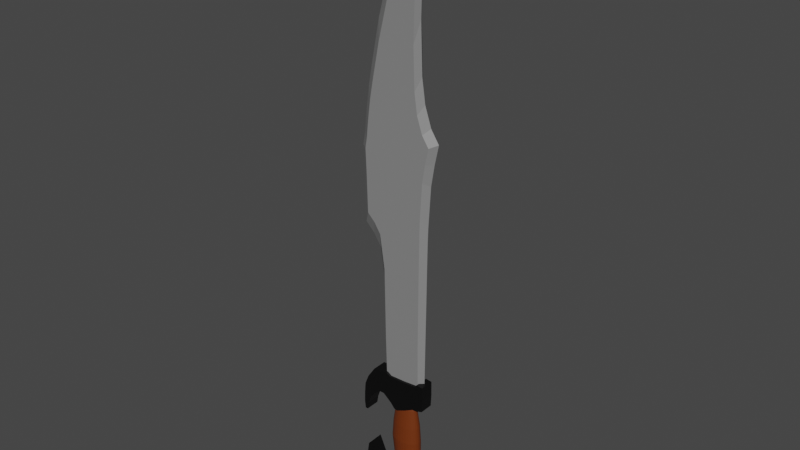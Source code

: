 # Source: sword_1.blend  (saved by Blender 3.6.13; exported with 4.5.12 LTS)
import bpy
from mathutils import Matrix  # noqa: F401  (used for matrix-valued properties, if any)

bpy.ops.wm.read_factory_settings(use_empty=True)
scene = bpy.context.scene
scene.name = 'Scene'

# ---- collections
col_collection = bpy.data.collections.new('Collection'); scene.collection.children.link(col_collection)

# ---- materials (node trees are filled in below, after node groups)
mat_metal = bpy.data.materials.new('Metal')
mat_metal.use_transparent_shadow = False
mat_black = bpy.data.materials.new('Black')
mat_black.use_transparent_shadow = False
mat_wood = bpy.data.materials.new('Wood')
mat_wood.use_transparent_shadow = False

# ---- material node trees
mat_metal.use_nodes = True; mat_metal.node_tree.nodes.clear()
_N = mat_metal.node_tree.nodes; _L = mat_metal.node_tree.links
n0 = _N.new('ShaderNodeBsdfPrincipled'); n0.name = 'Principled BSDF'; n0.location = (10, 300)
n0.distribution = 'GGX'
n0.subsurface_method = 'RANDOM_WALK_SKIN'
n0.inputs[0].default_value = (0.2337, 0.2337, 0.2337, 1.0)
n0.inputs[3].default_value = 1.45
n0.inputs[27].default_value = (0.0, 0.0, 0.0, 1.0)
n0.inputs[28].default_value = 1.0
n1 = _N.new('ShaderNodeOutputMaterial'); n1.name = 'Material Output'; n1.location = (300, 300)
_L.new(n0.outputs[0], n1.inputs[0])
n1.is_active_output = True
mat_black.use_nodes = True; mat_black.node_tree.nodes.clear()
_N = mat_black.node_tree.nodes; _L = mat_black.node_tree.links
n0 = _N.new('ShaderNodeBsdfPrincipled'); n0.name = 'Principled BSDF'; n0.location = (10, 300)
n0.distribution = 'GGX'
n0.subsurface_method = 'RANDOM_WALK_SKIN'
n0.inputs[0].default_value = (0.0, 0.0, 0.0, 1.0)
n0.inputs[3].default_value = 1.45
n0.inputs[27].default_value = (0.0, 0.0, 0.0, 1.0)
n0.inputs[28].default_value = 1.0
n1 = _N.new('ShaderNodeOutputMaterial'); n1.name = 'Material Output'; n1.location = (300, 300)
_L.new(n0.outputs[0], n1.inputs[0])
n1.is_active_output = True
mat_wood.use_nodes = True; mat_wood.node_tree.nodes.clear()
_N = mat_wood.node_tree.nodes; _L = mat_wood.node_tree.links
n0 = _N.new('ShaderNodeBsdfPrincipled'); n0.name = 'Principled BSDF'; n0.location = (10, 300)
n0.distribution = 'GGX'
n0.subsurface_method = 'RANDOM_WALK_SKIN'
n0.inputs[0].default_value = (0.1503, 0.02859, 0.002274, 1.0)
n0.inputs[3].default_value = 1.45
n0.inputs[27].default_value = (0.0, 0.0, 0.0, 1.0)
n0.inputs[28].default_value = 1.0
n1 = _N.new('ShaderNodeOutputMaterial'); n1.name = 'Material Output'; n1.location = (300, 300)
_L.new(n0.outputs[0], n1.inputs[0])
n1.is_active_output = True

# ---- world
world_world = bpy.data.worlds.new('World'); scene.world = world_world
world_world.use_nodes = True; world_world.node_tree.nodes.clear()
_N = world_world.node_tree.nodes; _L = world_world.node_tree.links
n0 = _N.new('ShaderNodeOutputWorld'); n0.name = 'World Output'; n0.location = (300, 300)
n1 = _N.new('ShaderNodeBackground'); n1.name = 'Background'; n1.location = (10, 300)
n1.inputs[0].default_value = (0.05088, 0.05088, 0.05088, 1.0)
_L.new(n1.outputs[0], n0.inputs[0])
n0.is_active_output = True
world_world.color = (0.05088, 0.05088, 0.05088)
world_world.use_sun_shadow = False
world_world.sun_shadow_jitter_overblur = 0.0

# ---- meshes
me_plane = bpy.data.meshes.new('Plane')
me_plane.from_pydata([(0.05131, -1.151, -0.01768), (0.06689, -1.843, -0.01681), (0.0564, -1.379, -0.01738), (0.0599, -1.587, -0.01712), (0.06002, -0.9102, -0.01786), (0.07738, -0.7905, -0.01783), (0.1103, -0.6934, -0.01763), (0.152, -0.631, -0.01731), (0.03129, -1.824, -0.01667), (-0.03201, -1.63, -0.01793), (-0.1031, -1.394, -0.01885), (-0.1706, -1.117, -0.01978), (-0.2122, -0.9049, -0.0204), (-0.23, -0.8051, -0.02067), (-0.2458, -0.6823, -0.02095), (-0.2555, -0.5859, -0.02115), (-0.2662, -0.5242, -0.02132), (-0.2612, -0.4041, -0.0214), (-0.2537, -0.1489, -0.02161), (-0.2086, -0.1038, -0.02124), (-0.1696, -0.04395, -0.02094), (-0.1403, 0.1625, -0.02107), (-0.1296, 0.8745, -0.02622), (-0.1357, 0.6055, -0.02461), (0.1312, -0.5339, -0.01761), (0.1141, -0.4287, -0.01788), (0.1019, -0.2195, -0.01822), (0.1, -0.1489, -0.01832), (0.09865, -0.03845, -0.01845), (0.09702, 0.1571, -0.01903), (0.0931, 0.589, -0.02346), (0.09433, 0.8679, -0.0247), (0.05192, -1.151, -0.08781), (0.06063, -0.9103, -0.08799), (0.05701, -1.379, -0.08752), (0.06751, -1.843, -0.08694), (0.06052, -1.587, -0.08726), (0.07799, -0.7906, -0.08796), (0.111, -0.6935, -0.08776), (0.1526, -0.6311, -0.08744), (0.03191, -1.824, -0.0868), (-0.0314, -1.63, -0.08806), (-0.1025, -1.394, -0.08898), (-0.17, -1.117, -0.08991), (-0.2116, -0.905, -0.09053), (-0.2294, -0.8052, -0.09081), (-0.2452, -0.6824, -0.09109), (-0.2549, -0.5859, -0.09128), (-0.2656, -0.5242, -0.09145), (-0.2606, -0.4042, -0.09153), (-0.2531, -0.1489, -0.09174), (-0.208, -0.1038, -0.09137), (-0.169, -0.04402, -0.09107), (-0.1397, 0.1624, -0.09061), (0.09764, 0.157, -0.08847), (-0.1351, 0.6054, -0.0878), (0.09372, 0.5889, -0.08662), (-0.129, 0.8745, -0.08588), (0.1318, -0.534, -0.08774), (0.1147, -0.4288, -0.08801), (0.1025, -0.2196, -0.08835), (0.1006, -0.149, -0.08845), (0.09927, -0.03852, -0.08858), (0.09494, 0.8679, -0.08425), (0.1015, -0.841, -0.05262), (0.1411, -0.7244, -0.05238), (-0.242, -0.01623, -0.05671), (-0.2961, -0.07037, -0.05716), (0.1219, 0.8893, -0.05839), (0.1204, 0.8158, -0.05515), (-0.1951, 0.05561, -0.05636), (0.1911, -0.6494, -0.05199), (-0.1471, 0.8972, -0.06029), (0.08612, -1.931, -0.04833), (0.04336, -1.908, -0.04816), (-0.1599, 0.3036, -0.05612), (-0.03592, -1.795, -0.05218), (-0.1265, -1.498, -0.05261), (-0.1567, 0.6075, -0.05634), (-0.1964, -1.233, -0.05496), (-0.2463, -0.9784, -0.05571), (0.1661, -0.5328, -0.05235), (-0.2676, -0.8586, -0.05604), (0.1456, -0.4065, -0.05268), (-0.2866, -0.7111, -0.05637), (0.08067, -0.9847, -0.05266), (0.0702, -1.274, -0.05244), (0.1309, -0.1552, -0.05309), (-0.2983, -0.5952, -0.05661), (0.07632, -1.548, -0.05208), (0.1287, -0.07044, -0.0532), (-0.3111, -0.5211, -0.05681), (0.08053, -1.797, -0.05177), (0.1271, 0.06222, -0.05337), (-0.3051, -0.3769, -0.05691), (0.1251, 0.297, -0.05366), (-0.008137, 1.259, 0.00606), (0.01063, 1.259, 0.00492), (0.003051, 1.537, -0.003946), (1.653e-08, 1.38, 0.003071), (0.01769, 1.537, -0.004896), (0.01735, 1.38, 0.001991), (0.03176, 1.537, -0.00775), (0.03404, 1.38, -0.001258), (0.04474, 1.537, -0.0124), (0.04942, 1.38, -0.006557), (0.05611, 1.537, -0.01868), (0.0629, 1.38, -0.0137), (0.06544, 1.537, -0.02633), (0.07396, 1.38, -0.02242), (0.07237, 1.537, -0.03507), (0.08218, 1.38, -0.03238), (0.07664, 1.537, -0.04457), (0.08724, 1.38, -0.0432), (0.07808, 1.537, -0.05445), (0.08895, 1.38, -0.05445), (0.07664, 1.537, -0.06433), (0.08724, 1.38, -0.0657), (0.07237, 1.537, -0.07382), (0.08218, 1.38, -0.07651), (0.06544, 1.537, -0.08256), (0.07396, 1.38, -0.08647), (0.05611, 1.537, -0.09022), (0.0629, 1.38, -0.09519), (0.04474, 1.537, -0.09649), (0.04942, 1.38, -0.1023), (0.03176, 1.537, -0.1011), (0.03404, 1.38, -0.1076), (0.01769, 1.537, -0.104), (0.01735, 1.38, -0.1109), (0.003051, 1.537, -0.1049), (1.653e-08, 1.38, -0.112), (-0.01159, 1.537, -0.104), (-0.01735, 1.38, -0.1108), (-0.02566, 1.537, -0.1011), (-0.03404, 1.38, -0.1075), (-0.03863, 1.537, -0.09639), (-0.04942, 1.38, -0.1022), (-0.05, 1.537, -0.09011), (-0.0629, 1.38, -0.09506), (-0.05933, 1.537, -0.08246), (-0.07396, 1.38, -0.08635), (-0.06627, 1.537, -0.07374), (-0.08218, 1.38, -0.07642), (-0.07054, 1.537, -0.06428), (-0.08724, 1.38, -0.06564), (-0.07198, 1.537, -0.05445), (-0.08895, 1.38, -0.05445), (-0.07054, 1.537, -0.04461), (-0.08724, 1.38, -0.04325), (-0.06627, 1.537, -0.03515), (-0.08218, 1.38, -0.03248), (-0.05933, 1.537, -0.02643), (-0.07396, 1.38, -0.02255), (-0.05, 1.537, -0.01878), (-0.0629, 1.38, -0.01384), (-0.03863, 1.537, -0.0125), (-0.04942, 1.38, -0.00668), (-0.02566, 1.537, -0.007825), (-0.03404, 1.38, -0.001351), (-0.01159, 1.537, -0.004935), (-0.01735, 1.38, 0.001941), (0.02868, 1.259, 0.001496), (0.04531, 1.259, -0.004081), (0.05989, 1.259, -0.0116), (0.07186, 1.259, -0.02077), (0.08075, 1.259, -0.03125), (0.08622, 1.259, -0.04262), (0.08807, 1.259, -0.05445), (0.08622, 1.259, -0.06628), (0.08075, 1.259, -0.07765), (0.07186, 1.259, -0.08812), (0.05989, 1.259, -0.09729), (0.04531, 1.259, -0.1048), (0.02868, 1.259, -0.1104), (0.01063, 1.259, -0.1138), (-0.008137, 1.259, -0.115), (-0.02691, 1.259, -0.1138), (-0.04495, 1.259, -0.1103), (-0.06159, 1.259, -0.1047), (-0.07617, 1.259, -0.09718), (-0.08813, 1.259, -0.08801), (-0.09702, 1.259, -0.07756), (-0.1025, 1.259, -0.06623), (-0.1043, 1.259, -0.05445), (-0.1025, 1.259, -0.04266), (-0.09702, 1.259, -0.03133), (-0.08813, 1.259, -0.02088), (-0.07617, 1.259, -0.01172), (-0.06159, 1.259, -0.004188), (-0.04495, 1.259, 0.001415), (-0.02691, 1.259, 0.004875), (-0.008137, 1.155, -0.0005152), (-0.02563, 1.155, -0.001565), (-0.04245, 1.155, -0.004644), (-0.05795, 1.155, -0.009635), (-0.07154, 1.155, -0.01634), (-0.08269, 1.155, -0.02451), (-0.09098, 1.155, -0.03383), (-0.09608, 1.155, -0.04394), (-0.0978, 1.155, -0.05445), (-0.09608, 1.155, -0.06496), (-0.09098, 1.155, -0.07506), (-0.08269, 1.155, -0.08438), (-0.07154, 1.155, -0.09255), (-0.05795, 1.155, -0.09926), (-0.04245, 1.155, -0.1042), (-0.02563, 1.155, -0.1073), (-0.008137, 1.155, -0.1084), (0.009357, 1.155, -0.1074), (0.02618, 1.155, -0.1043), (0.04168, 1.155, -0.09932), (0.05527, 1.155, -0.09262), (0.06642, 1.155, -0.08444), (0.0747, 1.155, -0.07511), (0.07981, 1.155, -0.06498), (0.08153, 1.155, -0.05445), (0.07981, 1.155, -0.04391), (0.0747, 1.155, -0.03378), (0.06642, 1.155, -0.02445), (0.05527, 1.155, -0.01627), (0.04168, 1.155, -0.00957), (0.02618, 1.155, -0.004595), (0.009357, 1.155, -0.001538), (-0.008137, 1.044, -0.01632), (-0.02257, 1.045, -0.01709), (-0.03645, 1.046, -0.01935), (-0.04923, 1.048, -0.02303), (-0.06044, 1.049, -0.02798), (-0.06964, 1.05, -0.03401), (-0.07648, 1.05, -0.04089), (-0.08069, 1.051, -0.04835), (-0.08211, 1.051, -0.05612), (-0.08069, 1.051, -0.06388), (-0.07648, 1.05, -0.07134), (-0.06964, 1.05, -0.07822), (-0.06044, 1.049, -0.08425), (-0.04923, 1.048, -0.0892), (-0.03645, 1.046, -0.09288), (-0.02257, 1.045, -0.09514), (-0.008137, 1.044, -0.09591), (0.006295, 1.042, -0.09514), (0.02017, 1.041, -0.09288), (0.03296, 1.04, -0.0892), (0.04417, 1.039, -0.08425), (0.05337, 1.038, -0.07822), (0.06021, 1.037, -0.07134), (0.06442, 1.037, -0.06388), (0.06584, 1.037, -0.05612), (0.06442, 1.037, -0.04835), (0.06021, 1.037, -0.04089), (0.05337, 1.038, -0.03401), (0.04417, 1.039, -0.02798), (0.03296, 1.04, -0.02303), (0.02017, 1.041, -0.01935), (0.006295, 1.042, -0.01709), (0.136, 0.9901, -0.01448), (0.1395, 0.9142, -0.01433), (0.138, 0.8261, -0.01389), (0.09868, 0.822, -0.01395), (0.08334, 0.8388, -0.01408), (-0.001202, 0.8467, -0.01412), (-0.09659, 0.8497, -0.01407), (-0.1224, 0.8328, -0.01392), (-0.2144, 0.8452, -0.01371), (-0.2613, 0.9154, -0.0138), (-0.2854, 0.9765, -0.0138), (-0.2908, 1.045, -0.01379), (-0.2921, 1.107, -0.01366), (-0.2863, 1.154, -0.01363), (-0.2705, 1.155, -0.01373), (-0.2618, 1.107, -0.01393), (-0.2418, 1.05, -0.01413), (-0.1991, 1.002, -0.01432), (-0.1746, 0.986, -0.01439), (-0.1447, 0.9868, -0.01449), (-0.09152, 1.03, -0.01465), (-0.06703, 1.059, -0.01466), (-0.04634, 1.064, -0.01465), (0.01085, 1.038, -0.01466), (0.06877, 1.004, -0.01464), (0.09965, 1.001, -0.01459), (-0.01342, 1.013, -0.01575), (-0.02717, 1.015, -0.01649), (-0.04039, 1.017, -0.01869), (-0.05258, 1.018, -0.02227), (-0.06326, 1.02, -0.02708), (-0.07202, 1.021, -0.03295), (-0.07854, 1.022, -0.03964), (-0.08255, 1.022, -0.0469), (-0.0839, 1.022, -0.05445), (-0.08255, 1.022, -0.062), (-0.07854, 1.022, -0.06926), (-0.07202, 1.021, -0.07595), (-0.06326, 1.02, -0.08181), (-0.05258, 1.018, -0.08662), (-0.04039, 1.017, -0.0902), (-0.02717, 1.015, -0.0924), (-0.01342, 1.013, -0.09315), (0.0003317, 1.012, -0.0924), (0.01355, 1.01, -0.0902), (0.02574, 1.008, -0.08662), (0.03642, 1.007, -0.08181), (0.04519, 1.006, -0.07595), (0.0517, 1.005, -0.06926), (0.05571, 1.005, -0.062), (0.05706, 1.004, -0.05445), (0.05571, 1.005, -0.0469), (0.0517, 1.005, -0.03964), (0.04519, 1.006, -0.03295), (0.03642, 1.007, -0.02708), (0.02574, 1.008, -0.02227), (0.01355, 1.01, -0.01869), (0.0003317, 1.012, -0.01649), (0.136, 0.9901, -0.09891), (0.1395, 0.9142, -0.09907), (0.138, 0.8261, -0.09957), (0.09868, 0.822, -0.09949), (0.08334, 0.8388, -0.09934), (-0.001202, 0.8467, -0.09929), (-0.09659, 0.8497, -0.09936), (-0.1224, 0.8328, -0.09952), (-0.2144, 0.8452, -0.09977), (-0.2613, 0.9154, -0.09966), (-0.2854, 0.9765, -0.09966), (-0.2908, 1.045, -0.09967), (-0.2921, 1.107, -0.09981), (-0.2863, 1.154, -0.09985), (-0.2705, 1.155, -0.09974), (-0.2618, 1.107, -0.09951), (-0.2418, 1.05, -0.09929), (-0.1991, 1.002, -0.09908), (-0.1746, 0.986, -0.099), (-0.1447, 0.9868, -0.09889), (-0.09152, 1.03, -0.09871), (-0.06703, 1.059, -0.09869), (-0.04634, 1.064, -0.0987), (0.01085, 1.038, -0.09869), (0.06877, 1.004, -0.09872), (0.09965, 1.001, -0.09878), (0.1414, 1.56, -0.001319), (0.145, 1.652, -0.001319), (0.09122, 1.683, -0.001319), (0.01358, 1.688, -0.001319), (-0.0342, 1.681, -0.001319), (-0.1548, 1.681, -0.001319), (-0.205, 1.656, -0.001319), (-0.2361, 1.629, -0.001319), (-0.2588, 1.578, -0.001319), (-0.2671, 1.461, -0.001319), (-0.2576, 1.399, -0.001319), (-0.2146, 1.497, -0.001319), (-0.1835, 1.54, -0.001319), (-0.1035, 1.552, -0.001319), (-0.06764, 1.528, -0.001319), (0.08525, 1.515, -0.001319), (0.09003, 1.546, -0.001319), (0.1414, 1.56, -0.1085), (0.145, 1.652, -0.1085), (0.09122, 1.683, -0.1085), (0.01358, 1.688, -0.1085), (-0.0342, 1.681, -0.1085), (-0.1548, 1.681, -0.1085), (-0.205, 1.656, -0.1085), (-0.2361, 1.629, -0.1085), (-0.2588, 1.578, -0.1085), (-0.2671, 1.461, -0.1085), (-0.2576, 1.399, -0.1085), (-0.2146, 1.497, -0.1085), (-0.1835, 1.54, -0.1085), (-0.1035, 1.552, -0.1085), (-0.06764, 1.528, -0.1085), (0.08525, 1.515, -0.1085), (0.09003, 1.546, -0.1085)], [], [(1, 3, 9, 8), (3, 2, 10, 9), (2, 0, 11, 10), (0, 86, 85, 4), (4, 5, 13, 12), (5, 6, 14, 13), (6, 7, 15, 14), (16, 15, 7, 24), (17, 16, 24, 25), (18, 17, 25, 26), (19, 18, 26, 27), (20, 19, 27, 28), (29, 21, 20, 28), (29, 30, 23, 21), (30, 31, 22, 23), (35, 40, 41, 36), (36, 41, 42, 34), (34, 42, 43, 32), (0, 4, 12, 11), (33, 44, 45, 37), (37, 45, 46, 38), (38, 46, 47, 39), (48, 58, 39, 47), (49, 59, 58, 48), (50, 60, 59, 49), (51, 61, 60, 50), (52, 62, 61, 51), (54, 62, 52, 53), (54, 53, 55, 56), (56, 55, 57, 63), (66, 51, 50, 67), (64, 37, 38, 65), (69, 56, 63, 68), (70, 52, 51, 66), (65, 38, 39, 71), (68, 63, 57, 72), (74, 40, 35, 73), (75, 53, 52, 70), (76, 41, 40, 74), (77, 42, 41, 76), (72, 57, 55, 78), (79, 43, 42, 77), (78, 55, 53, 75), (32, 43, 44, 33), (71, 39, 58, 81), (82, 45, 44, 80), (81, 58, 59, 83), (84, 46, 45, 82), (80, 44, 43, 79), (83, 59, 60, 87), (88, 47, 46, 84), (89, 34, 32, 86), (87, 60, 61, 90), (91, 48, 47, 88), (73, 35, 36, 92), (90, 61, 62, 93), (94, 49, 48, 91), (92, 36, 34, 89), (93, 62, 54, 95), (67, 50, 49, 94), (85, 33, 37, 64), (95, 54, 56, 69), (28, 93, 95, 29), (18, 67, 94, 17), (4, 85, 64, 5), (29, 95, 69, 30), (86, 32, 33, 85), (3, 92, 89, 2), (17, 94, 91, 16), (27, 90, 93, 28), (1, 73, 92, 3), (16, 91, 88, 15), (26, 87, 90, 27), (2, 89, 86, 0), (15, 88, 84, 14), (25, 83, 87, 26), (12, 80, 79, 11), (14, 84, 82, 13), (24, 81, 83, 25), (13, 82, 80, 12), (7, 71, 81, 24), (23, 78, 75, 21), (11, 79, 77, 10), (22, 72, 78, 23), (10, 77, 76, 9), (9, 76, 74, 8), (21, 75, 70, 20), (8, 74, 73, 1), (31, 68, 72, 22), (6, 65, 71, 7), (20, 70, 66, 19), (30, 69, 68, 31), (5, 64, 65, 6), (19, 66, 67, 18), (173, 172, 212, 211), (153, 151, 186, 187), (98, 99, 101, 100), (181, 180, 204, 203), (115, 113, 167, 168), (100, 101, 103, 102), (184, 183, 201, 200), (131, 129, 175, 176), (102, 103, 105, 104), (176, 175, 209, 208), (147, 145, 183, 184), (104, 105, 107, 106), (168, 167, 217, 216), (109, 107, 164, 165), (106, 107, 109, 108), (187, 186, 198, 197), (125, 123, 172, 173), (108, 109, 111, 110), (179, 178, 206, 205), (141, 139, 180, 181), (110, 111, 113, 112), (171, 170, 214, 213), (157, 155, 188, 189), (112, 113, 115, 114), (163, 162, 222, 221), (99, 161, 191, 96), (114, 115, 117, 116), (190, 189, 195, 194), (103, 101, 97, 162), (116, 117, 119, 118), (182, 181, 203, 202), (119, 117, 169, 170), (118, 119, 121, 120), (174, 173, 211, 210), (135, 133, 177, 178), (120, 121, 123, 122), (166, 165, 219, 218), (151, 149, 185, 186), (122, 123, 125, 124), (185, 184, 200, 199), (113, 111, 166, 167), (124, 125, 127, 126), (177, 176, 208, 207), (129, 127, 174, 175), (126, 127, 129, 128), (169, 168, 216, 215), (145, 143, 182, 183), (128, 129, 131, 130), (97, 96, 192, 223), (161, 159, 190, 191), (130, 131, 133, 132), (188, 187, 197, 196), (107, 105, 163, 164), (132, 133, 135, 134), (180, 179, 205, 204), (123, 121, 171, 172), (134, 135, 137, 136), (172, 171, 213, 212), (139, 137, 179, 180), (136, 137, 139, 138), (164, 163, 221, 220), (155, 153, 187, 188), (138, 139, 141, 140), (183, 182, 202, 201), (117, 115, 168, 169), (140, 141, 143, 142), (175, 174, 210, 209), (133, 131, 176, 177), (142, 143, 145, 144), (167, 166, 218, 217), (149, 147, 184, 185), (144, 145, 147, 146), (191, 190, 194, 193), (101, 99, 96, 97), (146, 147, 149, 148), (186, 185, 199, 198), (111, 109, 165, 166), (148, 149, 151, 150), (96, 191, 193, 192), (127, 125, 173, 174), (150, 151, 153, 152), (178, 177, 207, 206), (143, 141, 181, 182), (152, 153, 155, 154), (170, 169, 215, 214), (159, 157, 189, 190), (154, 155, 157, 156), (222, 223, 255, 254), (105, 103, 162, 163), (156, 157, 159, 158), (121, 119, 170, 171), (162, 97, 223, 222), (158, 159, 161, 160), (165, 164, 220, 219), (137, 135, 178, 179), (160, 161, 99, 98), (98, 100, 102, 104, 106, 108, 110, 112, 114, 116, 118, 120, 122, 124, 126, 128, 130, 132, 134, 136, 138, 140, 142, 144, 146, 148, 150, 152, 154, 156, 158, 160), (189, 188, 196, 195), (244, 245, 303, 302), (209, 210, 242, 241), (196, 197, 229, 228), (223, 192, 224, 255), (210, 211, 243, 242), (197, 198, 230, 229), (211, 212, 244, 243), (198, 199, 231, 230), (212, 213, 245, 244), (199, 200, 232, 231), (213, 214, 246, 245), (200, 201, 233, 232), (214, 215, 247, 246), (201, 202, 234, 233), (215, 216, 248, 247), (202, 203, 235, 234), (216, 217, 249, 248), (203, 204, 236, 235), (217, 218, 250, 249), (204, 205, 237, 236), (218, 219, 251, 250), (205, 206, 238, 237), (192, 193, 225, 224), (219, 220, 252, 251), (206, 207, 239, 238), (193, 194, 226, 225), (220, 221, 253, 252), (207, 208, 240, 239), (194, 195, 227, 226), (221, 222, 254, 253), (208, 209, 241, 240), (195, 196, 228, 227), (256, 281, 280, 279, 278, 277, 276, 275, 274, 273, 272, 271, 270, 269, 268, 267, 266, 265, 264, 263, 262, 261, 260, 259, 258, 257), (313, 282, 283, 284, 285, 286, 287, 288, 289, 290, 291, 292, 293, 294, 295, 296, 297, 298, 299, 300, 301, 302, 303, 304, 305, 306, 307, 308, 309, 310, 311, 312), (231, 232, 290, 289), (245, 246, 304, 303), (232, 233, 291, 290), (246, 247, 305, 304), (233, 234, 292, 291), (247, 248, 306, 305), (234, 235, 293, 292), (248, 249, 307, 306), (235, 236, 294, 293), (249, 250, 308, 307), (236, 237, 295, 294), (250, 251, 309, 308), (237, 238, 296, 295), (224, 225, 283, 282), (251, 252, 310, 309), (238, 239, 297, 296), (225, 226, 284, 283), (252, 253, 311, 310), (239, 240, 298, 297), (226, 227, 285, 284), (253, 254, 312, 311), (240, 241, 299, 298), (227, 228, 286, 285), (254, 255, 313, 312), (241, 242, 300, 299), (228, 229, 287, 286), (255, 224, 282, 313), (242, 243, 301, 300), (229, 230, 288, 287), (243, 244, 302, 301), (230, 231, 289, 288), (314, 315, 316, 317, 318, 319, 320, 321, 322, 323, 324, 325, 326, 327, 328, 329, 330, 331, 332, 333, 334, 335, 336, 337, 338, 339), (276, 277, 335, 334), (269, 270, 328, 327), (262, 263, 321, 320), (277, 278, 336, 335), (270, 271, 329, 328), (263, 264, 322, 321), (278, 279, 337, 336), (256, 257, 315, 314), (271, 272, 330, 329), (264, 265, 323, 322), (279, 280, 338, 337), (257, 258, 316, 315), (272, 273, 331, 330), (265, 266, 324, 323), (280, 281, 339, 338), (258, 259, 317, 316), (273, 274, 332, 331), (266, 267, 325, 324), (281, 256, 314, 339), (259, 260, 318, 317), (274, 275, 333, 332), (267, 268, 326, 325), (260, 261, 319, 318), (275, 276, 334, 333), (268, 269, 327, 326), (261, 262, 320, 319), (340, 341, 342, 343, 344, 345, 346, 347, 348, 349, 350, 351, 352, 353, 354, 355, 356), (357, 373, 372, 371, 370, 369, 368, 367, 366, 365, 364, 363, 362, 361, 360, 359, 358), (350, 349, 366, 367), (343, 342, 359, 360), (340, 356, 373, 357), (351, 350, 367, 368), (344, 343, 360, 361), (352, 351, 368, 369), (345, 344, 361, 362), (353, 352, 369, 370), (346, 345, 362, 363), (354, 353, 370, 371), (347, 346, 363, 364), (355, 354, 371, 372), (348, 347, 364, 365), (341, 340, 357, 358), (356, 355, 372, 373), (349, 348, 365, 366), (342, 341, 358, 359)])
me_plane.polygons.foreach_set('material_index', [0, 0, 0, 0, 0, 0, 0, 0, 0, 0, 0, 0, 0, 0, 0, 0, 0, 0, 0, 0, 0, 0, 0, 0, 0, 0, 0, 0, 0, 0, 0, 0, 0, 0, 0, 0, 0, 0, 0, 0, 0, 0, 0, 0, 0, 0, 0, 0, 0, 0, 0, 0, 0, 0, 0, 0, 0, 0, 0, 0, 0, 0, 0, 0, 0, 0, 0, 0, 0, 0, 0, 0, 0, 0, 0, 0, 0, 0, 0, 0, 0, 0, 0, 0, 0, 0, 0, 0, 0, 0, 0, 0, 0, 0, 2, 2, 2, 2, 2, 2, 2, 2, 2, 2, 2, 2, 2, 2, 2, 2, 2, 2, 2, 2, 2, 2, 2, 2, 2, 2, 2, 2, 2, 2, 2, 2, 2, 2, 2, 2, 2, 2, 2, 2, 2, 2, 2, 2, 2, 2, 2, 2, 2, 2, 2, 2, 2, 2, 2, 2, 2, 2, 2, 2, 2, 2, 2, 2, 2, 2, 2, 2, 2, 2, 2, 2, 2, 2, 2, 2, 2, 2, 2, 2, 2, 2, 2, 2, 2, 2, 2, 2, 2, 2, 2, 2, 2, 2, 2, 2, 2, 2, 2, 2, 2, 2, 2, 2, 2, 2, 2, 2, 2, 2, 2, 2, 2, 2, 2, 2, 2, 2, 2, 2, 2, 2, 2, 2, 2, 2, 2, 2, 2, 2, 1, 2, 2, 2, 2, 2, 2, 2, 2, 2, 2, 2, 2, 2, 2, 2, 2, 2, 2, 2, 2, 2, 2, 2, 2, 2, 2, 2, 2, 2, 2, 2, 2, 1, 1, 1, 1, 1, 1, 1, 1, 1, 1, 1, 1, 1, 1, 1, 1, 1, 1, 1, 1, 1, 1, 1, 1, 1, 1, 1, 3, 3, 3, 3, 3, 3, 3, 3, 3, 3, 3, 3, 3, 3, 3, 3, 3, 3, 3])
_uv = me_plane.uv_layers.new(name='UVMap')
_uv.uv.foreach_set('vector', [0.0, 0.0, 0.0, 0.0, 0.0, 0.0, 0.0, 0.0, 0.0, 0.0, 0.0, 0.0, 0.0, 0.0, 0.0, 0.0, 0.0, 0.0, 0.0, 0.0, 0.0, 0.0, 0.0, 0.0, 0.0, 0.0, 0.0, 0.0, 0.0, 0.0, 0.0, 0.0, 0.0, 0.0, 0.0, 0.0, 0.0, 0.0, 0.0, 0.0, 0.0, 0.0, 0.0, 0.0, 0.0, 0.0, 0.0, 0.0, 0.0, 0.0, 0.0, 0.0, 0.0, 0.0, 0.0, 0.0, 0.0, 0.0, 0.0, 0.0, 0.0, 0.0, 0.0, 0.0, 0.0, 0.0, 0.0, 0.0, 0.0, 0.0, 0.0, 0.0, 0.0, 0.0, 0.0, 0.0, 0.0, 0.0, 0.0, 0.0, 0.0, 0.0, 0.0, 0.0, 0.0, 0.0, 0.0, 0.0, 0.0, 0.0, 0.0, 0.0, 0.0, 0.0, 0.0, 0.0, 0.0, 0.0, 0.0, 0.0, 0.0, 0.0, 0.0, 0.0, 0.0, 0.0, 0.0, 0.0, 0.0, 0.0, 0.0, 0.0, 0.0, 0.0, 0.0, 0.0, 0.0, 0.0, 0.0, 0.0, 0.0, 0.0, 0.0, 0.0, 0.0, 0.0, 0.0, 0.0, 0.0, 0.0, 0.0, 0.0, 0.0, 0.0, 0.0, 0.0, 0.0, 0.0, 0.0, 0.0, 0.0, 0.0, 0.0, 0.0, 0.0, 0.0, 0.0, 0.0, 0.0, 0.0, 0.0, 0.0, 0.0, 0.0, 0.0, 0.0, 0.0, 0.0, 0.0, 0.0, 0.0, 0.0, 0.0, 0.0, 0.0, 0.0, 0.0, 0.0, 0.0, 0.0, 0.0, 0.0, 0.0, 0.0, 0.0, 0.0, 0.0, 0.0, 0.0, 0.0, 0.0, 0.0, 0.0, 0.0, 0.0, 0.0, 0.0, 0.0, 0.0, 0.0, 0.0, 0.0, 0.0, 0.0, 0.0, 0.0, 0.0, 0.0, 0.0, 0.0, 0.0, 0.0, 0.0, 0.0, 0.0, 0.0, 0.0, 0.0, 0.0, 0.0, 0.0, 0.0, 0.0, 0.0, 0.0, 0.0, 0.0, 0.0, 0.0, 0.0, 0.0, 0.0, 0.0, 0.0, 0.0, 0.0, 0.0, 0.0, 0.0, 0.0, 0.0, 0.0, 0.0, 0.0, 0.0, 0.0, 0.0, 0.0, 0.0, 0.0, 0.0, 0.0, 0.0, 0.0, 0.0, 0.0, 0.0, 0.0, 0.0, 0.0, 0.0, 0.0, 0.0, 0.0, 0.0, 0.0, 0.0, 0.0, 0.0, 0.0, 0.0, 0.0, 0.0, 0.0, 0.0, 0.0, 0.0, 0.0, 0.0, 0.0, 0.0, 0.0, 0.0, 0.0, 0.0, 0.0, 0.0, 0.0, 0.0, 0.0, 0.0, 0.0, 0.0, 0.0, 0.0, 0.0, 0.0, 0.0, 0.0, 0.0, 0.0, 0.0, 0.0, 0.0, 0.0, 0.0, 0.0, 0.0, 0.0, 0.0, 0.0, 0.0, 0.0, 0.0, 0.0, 0.0, 0.0, 0.0, 0.0, 0.0, 0.0, 0.0, 0.0, 0.0, 0.0, 0.0, 0.0, 0.0, 0.0, 0.0, 0.0, 0.0, 0.0, 0.0, 0.0, 0.0, 0.0, 0.0, 0.0, 0.0, 0.0, 0.0, 0.0, 0.0, 0.0, 0.0, 0.0, 0.0, 0.0, 0.0, 0.0, 0.0, 0.0, 0.0, 0.0, 0.0, 0.0, 0.0, 0.0, 0.0, 0.0, 0.0, 0.0, 0.0, 0.0, 0.0, 0.0, 0.0, 0.0, 0.0, 0.0, 0.0, 0.0, 0.0, 0.0, 0.0, 0.0, 0.0, 0.0, 0.0, 0.0, 0.0, 0.0, 0.0, 0.0, 0.0, 0.0, 0.0, 0.0, 0.0, 0.0, 0.0, 0.0, 0.0, 0.0, 0.0, 0.0, 0.0, 0.0, 0.0, 0.0, 0.0, 0.0, 0.0, 0.0, 0.0, 0.0, 0.0, 0.0, 0.0, 0.0, 0.0, 0.0, 0.0, 0.0, 0.0, 0.0, 0.0, 0.0, 0.0, 0.0, 0.0, 0.0, 0.0, 0.0, 0.0, 0.0, 0.0, 0.0, 0.0, 0.0, 0.0, 0.0, 0.0, 0.0, 0.0, 0.0, 0.0, 0.0, 0.0, 0.0, 0.0, 0.0, 0.0, 0.0, 0.0, 0.0, 0.0, 0.0, 0.0, 0.0, 0.0, 0.0, 0.0, 0.0, 0.0, 0.0, 0.0, 0.0, 0.0, 0.0, 0.0, 0.0, 0.0, 0.0, 0.0, 0.0, 0.0, 0.0, 0.0, 0.0, 0.0, 0.0, 0.0, 0.0, 0.0, 0.0, 0.0, 0.0, 0.0, 0.0, 0.0, 0.0, 0.0, 0.0, 0.0, 0.0, 0.0, 0.0, 0.0, 0.0, 0.0, 0.0, 0.0, 0.0, 0.0, 0.0, 0.0, 0.0, 0.0, 0.0, 0.0, 0.0, 0.0, 0.0, 0.0, 0.0, 0.0, 0.0, 0.0, 0.0, 0.0, 0.0, 0.0, 0.0, 0.0, 0.0, 0.0, 0.0, 0.0, 0.0, 0.0, 0.0, 0.0, 0.0, 0.0, 0.0, 0.0, 0.0, 0.0, 0.0, 0.0, 0.0, 0.0, 0.0, 0.0, 0.0, 0.0, 0.0, 0.0, 0.0, 0.0, 0.0, 0.0, 0.0, 0.0, 0.0, 0.0, 0.0, 0.0, 0.0, 0.0, 0.0, 0.0, 0.0, 0.0, 0.0, 0.0, 0.0, 0.0, 0.0, 0.0, 0.0, 0.0, 0.0, 0.0, 0.0, 0.0, 0.0, 0.0, 0.0, 0.0, 0.0, 0.0, 0.0, 0.0, 0.0, 0.0, 0.0, 0.0, 0.0, 0.0, 0.0, 0.0, 0.0, 0.0, 0.0, 0.0, 0.0, 0.0, 0.0, 0.0, 0.0, 0.0, 0.0, 0.0, 0.0, 0.0, 0.0, 0.0, 0.0, 0.0, 0.0, 0.0, 0.0, 0.0, 0.0, 0.0, 0.0, 0.0, 0.0, 0.0, 0.0, 0.0, 0.0, 0.0, 0.0, 0.0, 0.0, 0.0, 0.0, 0.0, 0.0, 0.0, 0.0, 0.0, 0.0, 0.0, 0.0, 0.0, 0.0, 0.0, 0.0, 0.0, 0.0, 0.0, 0.0, 0.0, 0.0, 0.0, 0.0, 0.0, 0.0, 0.0, 0.0, 0.0, 0.0, 0.0, 0.0, 0.0, 0.0, 0.0, 0.0, 0.0, 0.0, 0.0, 0.0, 0.0, 0.0, 0.0, 0.0, 0.0, 0.0, 0.0, 0.0, 0.0, 0.0, 0.0, 0.0, 0.0, 0.0, 0.0, 0.0, 0.0, 0.0, 0.0, 0.0, 0.0, 0.0, 0.0, 0.0, 0.0, 0.0, 0.0, 0.0, 0.0, 0.0, 0.0, 0.0, 0.0, 0.0, 0.0, 0.0, 0.0, 0.0, 0.0, 0.0, 0.0, 0.0, 0.0, 0.0, 0.0, 0.0, 0.0, 0.0, 0.0, 0.0, 0.0, 0.0, 0.0, 0.0, 0.0, 0.0, 0.0, 0.0, 0.0, 0.0, 0.0, 0.0, 0.0, 0.0, 0.0, 0.0, 0.0, 0.0, 0.0, 0.0, 0.0, 0.0, 0.0, 0.0, 0.0, 0.0, 0.0, 0.0, 0.0, 0.0, 0.0, 0.0, 0.0, 0.0, 0.0, 0.0, 0.0, 0.0, 0.0, 0.0, 0.0, 0.0, 0.0, 0.0, 0.0, 0.0, 0.0, 0.0, 0.0, 0.0, 0.0, 0.0, 0.0, 0.0, 0.0, 0.5938, 1.0, 0.625, 1.0, 0.625, 1.0, 0.5938, 1.0, 0.1562, 1.0, 0.1875, 1.0, 0.1875, 1.0, 0.1562, 1.0, 1.0, 0.5, 1.0, 1.0, 0.9688, 1.0, 0.9688, 0.5, 0.3438, 1.0, 0.375, 1.0, 0.375, 1.0, 0.3438, 1.0, 0.75, 1.0, 0.7812, 1.0, 0.7812, 1.0, 0.75, 1.0, 0.9688, 0.5, 0.9688, 1.0, 0.9375, 1.0, 0.9375, 0.5, 0.25, 1.0, 0.2812, 1.0, 0.2812, 1.0, 0.25, 1.0, 0.5, 1.0, 0.5312, 1.0, 0.5312, 1.0, 0.5, 1.0, 0.9375, 0.5, 0.9375, 1.0, 0.9062, 1.0, 0.9062, 0.5, 0.5, 1.0, 0.5312, 1.0, 0.5312, 1.0, 0.5, 1.0, 0.25, 1.0, 0.2812, 1.0, 0.2812, 1.0, 0.25, 1.0, 0.9062, 0.5, 0.9062, 1.0, 0.875, 1.0, 0.875, 0.5, 0.75, 1.0, 0.7812, 1.0, 0.7812, 1.0, 0.75, 1.0, 0.8438, 1.0, 0.875, 1.0, 0.875, 1.0, 0.8438, 1.0, 0.875, 0.5, 0.875, 1.0, 0.8438, 1.0, 0.8438, 0.5, 0.1562, 1.0, 0.1875, 1.0, 0.1875, 1.0, 0.1562, 1.0, 0.5938, 1.0, 0.625, 1.0, 0.625, 1.0, 0.5938, 1.0, 0.8438, 0.5, 0.8438, 1.0, 0.8125, 1.0, 0.8125, 0.5, 0.4062, 1.0, 0.4375, 1.0, 0.4375, 1.0, 0.4062, 1.0, 0.3438, 1.0, 0.375, 1.0, 0.375, 1.0, 0.3438, 1.0, 0.8125, 0.5, 0.8125, 1.0, 0.7812, 1.0, 0.7812, 0.5, 0.6562, 1.0, 0.6875, 1.0, 0.6875, 1.0, 0.6562, 1.0, 0.09375, 1.0, 0.125, 1.0, 0.125, 1.0, 0.09375, 1.0, 0.7812, 0.5, 0.7812, 1.0, 0.75, 1.0, 0.75, 0.5, 0.9062, 1.0, 0.9375, 1.0, 0.9375, 1.0, 0.9062, 1.0, 0.0, 1.0, 0.03125, 1.0, 0.03125, 1.0, 0.0, 1.0, 0.75, 0.5, 0.75, 1.0, 0.7188, 1.0, 0.7188, 0.5, 0.0625, 1.0, 0.09375, 1.0, 0.09375, 1.0, 0.0625, 1.0, 0.9375, 1.0, 0.9688, 1.0, 0.9688, 1.0, 0.9375, 1.0, 0.7188, 0.5, 0.7188, 1.0, 0.6875, 1.0, 0.6875, 0.5, 0.3125, 1.0, 0.3438, 1.0, 0.3438, 1.0, 0.3125, 1.0, 0.6875, 1.0, 0.7188, 1.0, 0.7188, 1.0, 0.6875, 1.0, 0.6875, 0.5, 0.6875, 1.0, 0.6562, 1.0, 0.6562, 0.5, 0.5625, 1.0, 0.5938, 1.0, 0.5938, 1.0, 0.5625, 1.0, 0.4375, 1.0, 0.4688, 1.0, 0.4688, 1.0, 0.4375, 1.0, 0.6562, 0.5, 0.6562, 1.0, 0.625, 1.0, 0.625, 0.5, 0.8125, 1.0, 0.8438, 1.0, 0.8438, 1.0, 0.8125, 1.0, 0.1875, 1.0, 0.2188, 1.0, 0.2188, 1.0, 0.1875, 1.0, 0.625, 0.5, 0.625, 1.0, 0.5938, 1.0, 0.5938, 0.5, 0.2188, 1.0, 0.25, 1.0, 0.25, 1.0, 0.2188, 1.0, 0.7812, 1.0, 0.8125, 1.0, 0.8125, 1.0, 0.7812, 1.0, 0.5938, 0.5, 0.5938, 1.0, 0.5625, 1.0, 0.5625, 0.5, 0.4688, 1.0, 0.5, 1.0, 0.5, 1.0, 0.4688, 1.0, 0.5312, 1.0, 0.5625, 1.0, 0.5625, 1.0, 0.5312, 1.0, 0.5625, 0.5, 0.5625, 1.0, 0.5312, 1.0, 0.5312, 0.5, 0.7188, 1.0, 0.75, 1.0, 0.75, 1.0, 0.7188, 1.0, 0.2812, 1.0, 0.3125, 1.0, 0.3125, 1.0, 0.2812, 1.0, 0.5312, 0.5, 0.5312, 1.0, 0.5, 1.0, 0.5, 0.5, 0.9688, 1.0, 1.0, 1.0, 1.0, 1.0, 0.9688, 1.0, 0.03125, 1.0, 0.0625, 1.0, 0.0625, 1.0, 0.03125, 1.0, 0.5, 0.5, 0.5, 1.0, 0.4688, 1.0, 0.4688, 0.5, 0.125, 1.0, 0.1562, 1.0, 0.1562, 1.0, 0.125, 1.0, 0.875, 1.0, 0.9062, 1.0, 0.9062, 1.0, 0.875, 1.0, 0.4688, 0.5, 0.4688, 1.0, 0.4375, 1.0, 0.4375, 0.5, 0.375, 1.0, 0.4062, 1.0, 0.4062, 1.0, 0.375, 1.0, 0.625, 1.0, 0.6562, 1.0, 0.6562, 1.0, 0.625, 1.0, 0.4375, 0.5, 0.4375, 1.0, 0.4062, 1.0, 0.4062, 0.5, 0.625, 1.0, 0.6562, 1.0, 0.6562, 1.0, 0.625, 1.0, 0.375, 1.0, 0.4062, 1.0, 0.4062, 1.0, 0.375, 1.0, 0.4062, 0.5, 0.4062, 1.0, 0.375, 1.0, 0.375, 0.5, 0.875, 1.0, 0.9062, 1.0, 0.9062, 1.0, 0.875, 1.0, 0.125, 1.0, 0.1562, 1.0, 0.1562, 1.0, 0.125, 1.0, 0.375, 0.5, 0.375, 1.0, 0.3438, 1.0, 0.3438, 0.5, 0.2812, 1.0, 0.3125, 1.0, 0.3125, 1.0, 0.2812, 1.0, 0.7188, 1.0, 0.75, 1.0, 0.75, 1.0, 0.7188, 1.0, 0.3438, 0.5, 0.3438, 1.0, 0.3125, 1.0, 0.3125, 0.5, 0.5312, 1.0, 0.5625, 1.0, 0.5625, 1.0, 0.5312, 1.0, 0.4688, 1.0, 0.5, 1.0, 0.5, 1.0, 0.4688, 1.0, 0.3125, 0.5, 0.3125, 1.0, 0.2812, 1.0, 0.2812, 0.5, 0.7812, 1.0, 0.8125, 1.0, 0.8125, 1.0, 0.7812, 1.0, 0.2188, 1.0, 0.25, 1.0, 0.25, 1.0, 0.2188, 1.0, 0.2812, 0.5, 0.2812, 1.0, 0.25, 1.0, 0.25, 0.5, 0.03125, 1.0, 0.0625, 1.0, 0.0625, 1.0, 0.03125, 1.0, 0.9688, 1.0, 1.0, 1.0, 1.0, 1.0, 0.9688, 1.0, 0.25, 0.5, 0.25, 1.0, 0.2188, 1.0, 0.2188, 0.5, 0.1875, 1.0, 0.2188, 1.0, 0.2188, 1.0, 0.1875, 1.0, 0.8125, 1.0, 0.8438, 1.0, 0.8438, 1.0, 0.8125, 1.0, 0.2188, 0.5, 0.2188, 1.0, 0.1875, 1.0, 0.1875, 0.5, 0.0, 1.0, 0.03125, 1.0, 0.03125, 1.0, 0.0, 1.0, 0.5625, 1.0, 0.5938, 1.0, 0.5938, 1.0, 0.5625, 1.0, 0.1875, 0.5, 0.1875, 1.0, 0.1562, 1.0, 0.1562, 0.5, 0.4375, 1.0, 0.4688, 1.0, 0.4688, 1.0, 0.4375, 1.0, 0.3125, 1.0, 0.3438, 1.0, 0.3438, 1.0, 0.3125, 1.0, 0.1562, 0.5, 0.1562, 1.0, 0.125, 1.0, 0.125, 0.5, 0.6875, 1.0, 0.7188, 1.0, 0.7188, 1.0, 0.6875, 1.0, 0.0625, 1.0, 0.09375, 1.0, 0.09375, 1.0, 0.0625, 1.0, 0.125, 0.5, 0.125, 1.0, 0.09375, 1.0, 0.09375, 0.5, 0.9375, 1.0, 0.9688, 1.0, 0.9688, 1.0, 0.9375, 1.0, 0.9062, 1.0, 0.9375, 1.0, 0.9375, 1.0, 0.9062, 1.0, 0.09375, 0.5, 0.09375, 1.0, 0.0625, 1.0, 0.0625, 0.5, 0.6562, 1.0, 0.6875, 1.0, 0.6875, 1.0, 0.6562, 1.0, 0.9375, 1.0, 0.9688, 1.0, 0.9688, 1.0, 0.9375, 1.0, 0.0625, 0.5, 0.0625, 1.0, 0.03125, 1.0, 0.03125, 0.5, 0.8438, 1.0, 0.875, 1.0, 0.875, 1.0, 0.8438, 1.0, 0.4062, 1.0, 0.4375, 1.0, 0.4375, 1.0, 0.4062, 1.0, 0.03125, 0.5, 0.03125, 1.0, 0.0, 1.0, 0.0, 0.5, 0.75, 0.49, 0.7968, 0.4854, 0.8418, 0.4717, 0.8833, 0.4496, 0.9197, 0.4197, 0.9496, 0.3833, 0.9717, 0.3418, 0.9854, 0.2968, 0.99, 0.25, 0.9854, 0.2032, 0.9717, 0.1582, 0.9496, 0.1167, 0.9197, 0.08029, 0.8833, 0.05045, 0.8418, 0.02827, 0.7968, 0.01461, 0.75, 0.01, 0.7032, 0.01461, 0.6582, 0.02827, 0.6167, 0.05045, 0.5803, 0.08029, 0.5504, 0.1167, 0.5283, 0.1582, 0.5146, 0.2032, 0.51, 0.25, 0.5146, 0.2968, 0.5283, 0.3418, 0.5504, 0.3833, 0.5803, 0.4197, 0.6167, 0.4496, 0.6582, 0.4717, 0.7032, 0.4854, 0.09375, 1.0, 0.125, 1.0, 0.125, 1.0, 0.09375, 1.0, 0.625, 1.0, 0.6562, 1.0, 0.6562, 1.0, 0.625, 1.0, 0.5312, 1.0, 0.5625, 1.0, 0.5625, 1.0, 0.5312, 1.0, 0.125, 1.0, 0.1562, 1.0, 0.1562, 1.0, 0.125, 1.0, 0.9688, 1.0, 1.0, 1.0, 1.0, 1.0, 0.9688, 1.0, 0.5625, 1.0, 0.5938, 1.0, 0.5938, 1.0, 0.5625, 1.0, 0.1562, 1.0, 0.1875, 1.0, 0.1875, 1.0, 0.1562, 1.0, 0.5938, 1.0, 0.625, 1.0, 0.625, 1.0, 0.5938, 1.0, 0.1875, 1.0, 0.2188, 1.0, 0.2188, 1.0, 0.1875, 1.0, 0.625, 1.0, 0.6562, 1.0, 0.6562, 1.0, 0.625, 1.0, 0.2188, 1.0, 0.25, 1.0, 0.25, 1.0, 0.2188, 1.0, 0.6562, 1.0, 0.6875, 1.0, 0.6875, 1.0, 0.6562, 1.0, 0.25, 1.0, 0.2812, 1.0, 0.2812, 1.0, 0.25, 1.0, 0.6875, 1.0, 0.7188, 1.0, 0.7188, 1.0, 0.6875, 1.0, 0.2812, 1.0, 0.3125, 1.0, 0.3125, 1.0, 0.2812, 1.0, 0.7188, 1.0, 0.75, 1.0, 0.75, 1.0, 0.7188, 1.0, 0.3125, 1.0, 0.3438, 1.0, 0.3438, 1.0, 0.3125, 1.0, 0.75, 1.0, 0.7812, 1.0, 0.7812, 1.0, 0.75, 1.0, 0.3438, 1.0, 0.375, 1.0, 0.375, 1.0, 0.3438, 1.0, 0.7812, 1.0, 0.8125, 1.0, 0.8125, 1.0, 0.7812, 1.0, 0.375, 1.0, 0.4062, 1.0, 0.4062, 1.0, 0.375, 1.0, 0.8125, 1.0, 0.8438, 1.0, 0.8438, 1.0, 0.8125, 1.0, 0.4062, 1.0, 0.4375, 1.0, 0.4375, 1.0, 0.4062, 1.0, 0.0, 1.0, 0.03125, 1.0, 0.03125, 1.0, 0.0, 1.0, 0.8438, 1.0, 0.875, 1.0, 0.875, 1.0, 0.8438, 1.0, 0.4375, 1.0, 0.4688, 1.0, 0.4688, 1.0, 0.4375, 1.0, 0.03125, 1.0, 0.0625, 1.0, 0.0625, 1.0, 0.03125, 1.0, 0.875, 1.0, 0.9062, 1.0, 0.9062, 1.0, 0.875, 1.0, 0.4688, 1.0, 0.5, 1.0, 0.5, 1.0, 0.4688, 1.0, 0.0625, 1.0, 0.09375, 1.0, 0.09375, 1.0, 0.0625, 1.0, 0.9062, 1.0, 0.9375, 1.0, 0.9375, 1.0, 0.9062, 1.0, 0.5, 1.0, 0.5312, 1.0, 0.5312, 1.0, 0.5, 1.0, 0.09375, 1.0, 0.125, 1.0, 0.125, 1.0, 0.09375, 1.0, 0.0, 0.0, 0.0, 0.0, 0.0, 0.0, 0.0, 0.0, 0.0, 0.0, 0.0, 0.0, 0.0, 0.0, 0.0, 0.0, 0.0, 0.0, 0.0, 0.0, 0.0, 0.0, 0.0, 0.0, 0.0, 0.0, 0.0, 0.0, 0.0, 0.0, 0.0, 0.0, 0.0, 0.0, 0.0, 0.0, 0.0, 0.0, 0.0, 0.0, 0.0, 0.0, 0.0, 0.0, 0.0, 0.0, 0.0, 0.0, 0.0, 0.0, 0.0, 0.0, 0.2968, 0.4854, 0.25, 0.49, 0.2032, 0.4854, 0.1582, 0.4717, 0.1167, 0.4496, 0.08029, 0.4197, 0.05045, 0.3833, 0.02827, 0.3418, 0.01461, 0.2968, 0.01, 0.25, 0.01461, 0.2032, 0.02827, 0.1582, 0.05045, 0.1167, 0.08029, 0.08029, 0.1167, 0.05045, 0.1582, 0.02827, 0.2032, 0.01461, 0.25, 0.01, 0.2968, 0.01461, 0.3418, 0.02827, 0.3833, 0.05045, 0.4197, 0.08029, 0.4496, 0.1167, 0.4717, 0.1582, 0.4854, 0.2032, 0.49, 0.25, 0.4854, 0.2968, 0.4717, 0.3418, 0.4496, 0.3833, 0.4197, 0.4197, 0.3833, 0.4496, 0.3418, 0.4717, 0.2188, 1.0, 0.25, 1.0, 0.25, 1.0, 0.2188, 1.0, 0.6562, 1.0, 0.6875, 1.0, 0.6875, 1.0, 0.6562, 1.0, 0.25, 1.0, 0.2812, 1.0, 0.2812, 1.0, 0.25, 1.0, 0.6875, 1.0, 0.7188, 1.0, 0.7188, 1.0, 0.6875, 1.0, 0.2812, 1.0, 0.3125, 1.0, 0.3125, 1.0, 0.2812, 1.0, 0.7188, 1.0, 0.75, 1.0, 0.75, 1.0, 0.7188, 1.0, 0.3125, 1.0, 0.3438, 1.0, 0.3438, 1.0, 0.3125, 1.0, 0.75, 1.0, 0.7812, 1.0, 0.7812, 1.0, 0.75, 1.0, 0.3438, 1.0, 0.375, 1.0, 0.375, 1.0, 0.3438, 1.0, 0.7812, 1.0, 0.8125, 1.0, 0.8125, 1.0, 0.7812, 1.0, 0.375, 1.0, 0.4062, 1.0, 0.4062, 1.0, 0.375, 1.0, 0.8125, 1.0, 0.8438, 1.0, 0.8438, 1.0, 0.8125, 1.0, 0.4062, 1.0, 0.4375, 1.0, 0.4375, 1.0, 0.4062, 1.0, 0.0, 1.0, 0.03125, 1.0, 0.03125, 1.0, 0.0, 1.0, 0.8438, 1.0, 0.875, 1.0, 0.875, 1.0, 0.8438, 1.0, 0.4375, 1.0, 0.4688, 1.0, 0.4688, 1.0, 0.4375, 1.0, 0.03125, 1.0, 0.0625, 1.0, 0.0625, 1.0, 0.03125, 1.0, 0.875, 1.0, 0.9062, 1.0, 0.9062, 1.0, 0.875, 1.0, 0.4688, 1.0, 0.5, 1.0, 0.5, 1.0, 0.4688, 1.0, 0.0625, 1.0, 0.09375, 1.0, 0.09375, 1.0, 0.0625, 1.0, 0.9062, 1.0, 0.9375, 1.0, 0.9375, 1.0, 0.9062, 1.0, 0.5, 1.0, 0.5312, 1.0, 0.5312, 1.0, 0.5, 1.0, 0.09375, 1.0, 0.125, 1.0, 0.125, 1.0, 0.09375, 1.0, 0.9375, 1.0, 0.9688, 1.0, 0.9688, 1.0, 0.9375, 1.0, 0.5312, 1.0, 0.5625, 1.0, 0.5625, 1.0, 0.5312, 1.0, 0.125, 1.0, 0.1562, 1.0, 0.1562, 1.0, 0.125, 1.0, 0.9688, 1.0, 1.0, 1.0, 1.0, 1.0, 0.9688, 1.0, 0.5625, 1.0, 0.5938, 1.0, 0.5938, 1.0, 0.5625, 1.0, 0.1562, 1.0, 0.1875, 1.0, 0.1875, 1.0, 0.1562, 1.0, 0.5938, 1.0, 0.625, 1.0, 0.625, 1.0, 0.5938, 1.0, 0.1875, 1.0, 0.2188, 1.0, 0.2188, 1.0, 0.1875, 1.0, 0.0, 0.0, 0.0, 0.0, 0.0, 0.0, 0.0, 0.0, 0.0, 0.0, 0.0, 0.0, 0.0, 0.0, 0.0, 0.0, 0.0, 0.0, 0.0, 0.0, 0.0, 0.0, 0.0, 0.0, 0.0, 0.0, 0.0, 0.0, 0.0, 0.0, 0.0, 0.0, 0.0, 0.0, 0.0, 0.0, 0.0, 0.0, 0.0, 0.0, 0.0, 0.0, 0.0, 0.0, 0.0, 0.0, 0.0, 0.0, 0.0, 0.0, 0.0, 0.0, 0.0, 0.0, 0.0, 0.0, 0.0, 0.0, 0.0, 0.0, 0.0, 0.0, 0.0, 0.0, 0.0, 0.0, 0.0, 0.0, 0.0, 0.0, 0.0, 0.0, 0.0, 0.0, 0.0, 0.0, 0.0, 0.0, 0.0, 0.0, 0.0, 0.0, 0.0, 0.0, 0.0, 0.0, 0.0, 0.0, 0.0, 0.0, 0.0, 0.0, 0.0, 0.0, 0.0, 0.0, 0.0, 0.0, 0.0, 0.0, 0.0, 0.0, 0.0, 0.0, 0.0, 0.0, 0.0, 0.0, 0.0, 0.0, 0.0, 0.0, 0.0, 0.0, 0.0, 0.0, 0.0, 0.0, 0.0, 0.0, 0.0, 0.0, 0.0, 0.0, 0.0, 0.0, 0.0, 0.0, 0.0, 0.0, 0.0, 0.0, 0.0, 0.0, 0.0, 0.0, 0.0, 0.0, 0.0, 0.0, 0.0, 0.0, 0.0, 0.0, 0.0, 0.0, 0.0, 0.0, 0.0, 0.0, 0.0, 0.0, 0.0, 0.0, 0.0, 0.0, 0.0, 0.0, 0.0, 0.0, 0.0, 0.0, 0.0, 0.0, 0.0, 0.0, 0.0, 0.0, 0.0, 0.0, 0.0, 0.0, 0.0, 0.0, 0.0, 0.0, 0.0, 0.0, 0.0, 0.0, 0.0, 0.0, 0.0, 0.0, 0.0, 0.0, 0.0, 0.0, 0.0, 0.0, 0.0, 0.0, 0.0, 0.0, 0.0, 0.0, 0.0, 0.0, 0.0, 0.0, 0.0, 0.0, 0.0, 0.0, 0.0, 0.0, 0.0, 0.0, 0.0, 0.0, 0.0, 0.0, 0.0, 0.0, 0.0, 0.0, 0.0, 0.0, 0.0, 0.0, 0.0, 0.0, 0.0, 0.0, 0.0, 0.0, 0.0, 0.0, 0.0, 0.0, 0.0, 0.0, 0.0, 0.0, 0.0, 0.0, 0.0, 0.0, 0.0, 0.0, 0.0, 0.0, 0.0, 0.0, 0.0, 0.0, 0.0, 0.0, 0.0, 0.0, 0.0, 0.0, 0.0, 0.0, 0.0, 0.0, 0.0, 0.0, 0.0, 0.0, 0.0, 0.0, 0.0, 0.0, 0.0, 0.0, 0.0, 0.0, 0.0, 0.0, 0.0, 0.0, 0.0, 0.0, 0.0, 0.0, 0.0, 0.0, 0.0, 0.0, 0.0, 0.0, 0.0, 0.0, 0.0, 0.0, 0.0, 0.0, 0.0, 0.0, 0.0, 0.0, 0.0, 0.0, 0.0, 0.0, 0.0, 0.0, 0.0, 0.0, 0.0, 0.0, 0.0, 0.0, 0.0, 0.0, 0.0, 0.0, 0.0, 0.0, 0.0, 0.0, 0.0, 0.0, 0.0, 0.0, 0.0, 0.0, 0.0, 0.0, 0.0, 0.0, 0.0, 0.0, 0.0, 0.0, 0.0, 0.0, 0.0, 0.0, 0.0, 0.0, 0.0, 0.0, 0.0, 0.0, 0.0, 0.0, 0.0, 0.0, 0.0, 0.0, 0.0, 0.0, 0.0, 0.0, 0.0, 0.0, 0.0, 0.0, 0.0, 0.0, 0.0, 0.0, 0.0, 0.0, 0.0, 0.0, 0.0, 0.0, 0.0, 0.0, 0.0, 0.0, 0.0, 0.0, 0.0, 0.0, 0.0, 0.0, 0.0, 0.0, 0.0, 0.0, 0.0, 0.0, 0.0, 0.0, 0.0, 0.0, 0.0, 0.0, 0.0, 0.0, 0.0, 0.0, 0.0, 0.0, 0.0, 0.0, 0.0, 0.0, 0.0, 0.0, 0.0, 0.0, 0.0, 0.0, 0.0, 0.0, 0.0, 0.0, 0.0, 0.0, 0.0, 0.0, 0.0, 0.0, 0.0, 0.0, 0.0, 0.0, 0.0, 0.0, 0.0, 0.0, 0.0, 0.0, 0.0, 0.0, 0.0, 0.0, 0.0, 0.0, 0.0, 0.0, 0.0, 0.0, 0.0, 0.0, 0.0, 0.0, 0.0, 0.0, 0.0, 0.0, 0.0, 0.0, 0.0, 0.0, 0.0, 0.0, 0.0, 0.0, 0.0, 0.0, 0.0, 0.0, 0.0, 0.0, 0.0, 0.0, 0.0, 0.0, 0.0, 0.0, 0.0, 0.0, 0.0, 0.0, 0.0, 0.0, 0.0, 0.0])
_uv = me_plane.uv_layers.new(name='automap')
_uv.uv.foreach_set('vector', [0.6223, -1.149, 0.6153, -0.8921, 0.5233, -0.9355, 0.5867, -1.13, 0.6153, -0.8921, 0.6118, -0.6846, 0.4523, -0.6996, 0.5233, -0.9355, 0.6118, -0.6846, 0.6067, -0.4569, 0.3847, -0.4221, 0.4523, -0.6996, -0.4569, 0.5371, -0.5798, 0.5024, -0.2903, 0.5022, -0.2158, 0.537, 0.6154, -0.2158, 0.6327, -0.09617, 0.3254, -0.1108, 0.3431, -0.2106, 0.6327, -0.09617, 0.6657, 0.0009378, 0.3096, 0.01202, 0.3254, -0.1108, 0.6657, 0.0009378, 0.7073, 0.06336, 0.2998, 0.1085, 0.3096, 0.01202, 0.2892, 0.1702, 0.2998, 0.1085, 0.7073, 0.06336, 0.6865, 0.1605, 0.2942, 0.2903, 0.2892, 0.1702, 0.6865, 0.1605, 0.6695, 0.2656, 0.3016, 0.5455, 0.2942, 0.2903, 0.6695, 0.2656, 0.6572, 0.4749, 0.3467, 0.5906, 0.3016, 0.5455, 0.6572, 0.4749, 0.6554, 0.5455, 0.3857, 0.6504, 0.3467, 0.5906, 0.6554, 0.5455, 0.654, 0.6559, 0.6524, 0.8514, 0.4151, 0.8569, 0.3857, 0.6504, 0.654, 0.6559, 0.6524, 0.8514, 0.6485, 1.283, 0.4197, 1.3, 0.4151, 0.8569, 0.6485, 1.283, 0.6497, 1.562, 0.4258, 1.569, 0.4197, 1.3, 0.6229, -1.149, 0.5873, -1.13, 0.524, -0.9356, 0.6159, -0.8922, 0.6159, -0.8922, 0.524, -0.9356, 0.4529, -0.6997, 0.6124, -0.6846, 0.6124, -0.6846, 0.4529, -0.6997, 0.3853, -0.4222, 0.6073, -0.4569, 0.6067, -0.4569, 0.6154, -0.2158, 0.3431, -0.2106, 0.3847, -0.4221, 0.616, -0.2159, 0.3437, -0.2107, 0.326, -0.1109, 0.6334, -0.09625, 0.6334, -0.09625, 0.326, -0.1109, 0.3102, 0.01195, 0.6663, 0.0008612, 0.6663, 0.0008612, 0.3102, 0.01195, 0.3005, 0.1084, 0.7079, 0.06328, 0.2898, 0.1701, 0.6872, 0.1604, 0.7079, 0.06328, 0.3005, 0.1084, 0.2948, 0.2902, 0.6701, 0.2656, 0.6872, 0.1604, 0.2898, 0.1701, 0.3023, 0.5454, 0.6578, 0.4748, 0.6701, 0.2656, 0.2948, 0.2902, 0.3474, 0.5905, 0.656, 0.5454, 0.6578, 0.4748, 0.3023, 0.5454, 0.3863, 0.6503, 0.6546, 0.6558, 0.656, 0.5454, 0.3474, 0.5905, 0.653, 0.8513, 0.6546, 0.6558, 0.3863, 0.6503, 0.4157, 0.8568, 0.653, 0.8513, 0.4157, 0.8568, 0.4203, 1.3, 0.6491, 1.283, 0.6491, 1.283, 0.4203, 1.3, 0.4264, 1.569, 0.6503, 1.562, 0.3134, 0.6781, 0.3474, 0.5905, 0.3023, 0.5454, 0.2592, 0.624, 0.6569, -0.1466, 0.6334, -0.09625, 0.6663, 0.0008612, 0.6965, -0.03003, 1.51, 0.4997, 1.283, 0.4682, 1.562, 0.4706, 1.584, 0.4964, 0.3602, 0.75, 0.3863, 0.6503, 0.3474, 0.5905, 0.3134, 0.6781, 0.6965, -0.03003, 0.6663, 0.0008612, 0.7079, 0.06328, 0.7465, 0.04494, 0.6772, 0.4964, 0.6503, 0.4706, 0.4264, 0.4689, 0.4083, 0.4945, 0.5987, -1.214, 0.5873, -1.13, 0.6229, -1.149, 0.6415, -1.237, 0.3954, 0.9979, 0.4157, 0.8568, 0.3863, 0.6503, 0.3602, 0.75, 0.5194, -1.101, 0.524, -0.9356, 0.5873, -1.13, 0.5987, -1.214, 0.4289, -0.8037, 0.4529, -0.6997, 0.524, -0.9356, 0.5194, -1.101, 1.592, 0.4945, 1.569, 0.4689, 1.3, 0.467, 1.302, 0.4985, 0.359, -0.5381, 0.3853, -0.4222, 0.4529, -0.6997, 0.4289, -0.8037, 1.302, 0.4985, 1.3, 0.467, 0.8568, 0.4642, 0.9979, 0.4987, 0.6073, -0.4569, 0.3853, -0.4222, 0.3437, -0.2107, 0.616, -0.2159, 0.04494, 0.5028, 0.06328, 0.4674, 0.1604, 0.4671, 0.1616, 0.5025, 0.2877, -0.1642, 0.326, -0.1109, 0.3437, -0.2107, 0.3091, -0.284, 0.1616, 0.5025, 0.1604, 0.4671, 0.2656, 0.4668, 0.2879, 0.5021, 0.2688, -0.01671, 0.3102, 0.01195, 0.326, -0.1109, 0.2877, -0.1642, 0.3091, -0.284, 0.3437, -0.2107, 0.3853, -0.4222, 0.359, -0.5381, 0.2879, 0.5021, 0.2656, 0.4668, 0.4748, 0.4665, 0.5391, 0.5017, 0.2571, 0.09917, 0.3005, 0.1084, 0.3102, 0.01195, 0.2688, -0.01671, -0.8533, 0.5027, -0.6846, 0.4673, -0.4569, 0.467, -0.5798, 0.5024, 0.5391, 0.5017, 0.4748, 0.4665, 0.5454, 0.4664, 0.6239, 0.5016, 0.2443, 0.1733, 0.2898, 0.1701, 0.3005, 0.1084, 0.2571, 0.09917, -1.237, 0.5065, -1.149, 0.4679, -0.8922, 0.4676, -1.103, 0.5031, 0.6239, 0.5016, 0.5454, 0.4664, 0.6558, 0.4662, 0.7566, 0.5015, 0.2503, 0.3175, 0.2948, 0.2902, 0.2898, 0.1701, 0.2443, 0.1733, -1.103, 0.5031, -0.8922, 0.4676, -0.6846, 0.4673, -0.8533, 0.5027, 0.7566, 0.5015, 0.6558, 0.4662, 0.8513, 0.4664, 0.9914, 0.5012, 0.2592, 0.624, 0.3023, 0.5454, 0.2948, 0.2902, 0.2503, 0.3175, -0.2903, 0.5022, -0.2159, 0.4668, -0.09625, 0.4669, -0.1466, 0.5022, 0.9914, 0.5012, 0.8513, 0.4664, 1.283, 0.4682, 1.51, 0.4997, 0.6559, 0.5364, 0.7566, 0.5015, 0.9914, 0.5012, 0.8514, 0.5358, 0.3016, 0.5455, 0.2592, 0.624, 0.2503, 0.3175, 0.2942, 0.2903, -0.2158, 0.537, -0.2903, 0.5022, -0.1466, 0.5022, -0.09617, 0.537, 0.8514, 0.5358, 0.9914, 0.5012, 1.51, 0.4997, 1.283, 0.5314, -0.5798, 0.5024, -0.4569, 0.467, -0.2159, 0.4668, -0.2903, 0.5022, -0.8921, 0.5377, -1.103, 0.5031, -0.8533, 0.5027, -0.6846, 0.5374, 0.2942, 0.2903, 0.2503, 0.3175, 0.2443, 0.1733, 0.2892, 0.1702, 0.5455, 0.5365, 0.6239, 0.5016, 0.7566, 0.5015, 0.6559, 0.5364, -1.149, 0.538, -1.237, 0.5065, -1.103, 0.5031, -0.8921, 0.5377, 0.2892, 0.1702, 0.2443, 0.1733, 0.2571, 0.09917, 0.2998, 0.1085, 0.4749, 0.5366, 0.5391, 0.5017, 0.6239, 0.5016, 0.5455, 0.5365, -0.6846, 0.5374, -0.8533, 0.5027, -0.5798, 0.5024, -0.4569, 0.5371, 0.2998, 0.1085, 0.2571, 0.09917, 0.2688, -0.01671, 0.3096, 0.01202, 0.2656, 0.5369, 0.2879, 0.5021, 0.5391, 0.5017, 0.4749, 0.5366, 0.3431, -0.2106, 0.3091, -0.284, 0.359, -0.5381, 0.3847, -0.4221, 0.3096, 0.01202, 0.2688, -0.01671, 0.2877, -0.1642, 0.3254, -0.1108, 0.6865, 0.1605, 0.7215, 0.1616, 0.701, 0.2879, 0.6695, 0.2656, 0.3254, -0.1108, 0.2877, -0.1642, 0.3091, -0.284, 0.3431, -0.2106, 0.7073, 0.06336, 0.7465, 0.04494, 0.7215, 0.1616, 0.6865, 0.1605, 1.3, 0.5302, 1.302, 0.4985, 0.9979, 0.4987, 0.8569, 0.5338, 0.3847, -0.4221, 0.359, -0.5381, 0.4289, -0.8037, 0.4523, -0.6996, 1.569, 0.5286, 1.592, 0.4945, 1.302, 0.4985, 1.3, 0.5302, 0.4523, -0.6996, 0.4289, -0.8037, 0.5194, -1.101, 0.5233, -0.9355, 0.5233, -0.9355, 0.5194, -1.101, 0.5987, -1.214, 0.5867, -1.13, 0.4151, 0.8569, 0.3954, 0.9979, 0.3602, 0.75, 0.3857, 0.6504, 0.5867, -1.13, 0.5987, -1.214, 0.6415, -1.237, 0.6223, -1.149, 0.6497, 0.5301, 0.6772, 0.4964, 0.4083, 0.4945, 0.4258, 0.5286, 0.6657, 0.0009378, 0.6965, -0.03003, 0.7465, 0.04494, 0.7073, 0.06336, 0.3857, 0.6504, 0.3602, 0.75, 0.3134, 0.6781, 0.3467, 0.5906, 1.283, 0.5314, 1.51, 0.4997, 1.584, 0.4964, 1.562, 0.5301, 0.6327, -0.09617, 0.6569, -0.1466, 0.6965, -0.03003, 0.6657, 0.0009378, 0.3467, 0.5906, 0.3134, 0.6781, 0.2592, 0.624, 0.3016, 0.5455, 0.5512, 0.5361, 0.5658, 0.5361, 0.5612, 0.4313, 0.5476, 0.4313, 0.6571, 0.5322, 0.6571, 0.5223, 0.5361, 0.5234, 0.5361, 0.5339, 0.509, 0.8133, 0.5059, 0.6571, 0.5233, 0.6571, 0.5236, 0.8133, 0.4178, 0.5361, 0.4297, 0.5361, 0.4344, 0.4313, 0.4232, 0.4313, 0.6571, 0.5003, 0.6571, 0.5116, 0.5361, 0.5122, 0.5361, 0.5003, 0.5236, 0.8133, 0.5233, 0.6571, 0.54, 0.6571, 0.5377, 0.8133, 0.5361, 0.5003, 0.5361, 0.4885, 0.4313, 0.4898, 0.4313, 0.5003, 0.5059, 0.6571, 0.5233, 0.6571, 0.5165, 0.5361, 0.4978, 0.5361, 0.5377, 0.8133, 0.54, 0.6571, 0.5553, 0.6571, 0.5506, 0.8133, 0.4978, 0.5361, 0.5165, 0.5361, 0.5153, 0.4313, 0.4978, 0.4313, 0.6571, 0.5003, 0.6571, 0.4891, 0.5361, 0.4885, 0.5361, 0.5003, 0.5506, 0.8133, 0.5553, 0.6571, 0.5688, 0.6571, 0.562, 0.8133, 0.5361, 0.5003, 0.5361, 0.5122, 0.4313, 0.5109, 0.4313, 0.5003, 0.5799, 0.6571, 0.5688, 0.6571, 0.5658, 0.5361, 0.5778, 0.5361, 0.562, 0.8133, 0.5688, 0.6571, 0.5799, 0.6571, 0.5713, 0.8133, 0.5361, 0.5339, 0.5361, 0.5234, 0.4313, 0.5209, 0.4313, 0.5303, 0.5553, 0.6571, 0.5688, 0.6571, 0.5658, 0.5361, 0.5512, 0.5361, 0.8133, 0.5284, 0.6571, 0.5324, 0.6571, 0.5224, 0.8133, 0.5197, 0.4443, 0.5361, 0.461, 0.5361, 0.4635, 0.4313, 0.448, 0.4313, 0.4319, 0.6571, 0.443, 0.6571, 0.4297, 0.5361, 0.4178, 0.5361, 0.8133, 0.5197, 0.6571, 0.5224, 0.6571, 0.5116, 0.8133, 0.5102, 0.5361, 0.4667, 0.5361, 0.4771, 0.4313, 0.4797, 0.4313, 0.4703, 0.4565, 0.6571, 0.443, 0.6571, 0.4297, 0.5361, 0.4443, 0.5361, 0.8133, 0.5102, 0.6571, 0.5116, 0.6571, 0.5003, 0.8133, 0.5003, 0.5512, 0.5361, 0.5346, 0.5361, 0.5321, 0.4313, 0.5476, 0.4313, 0.5059, 0.6571, 0.4886, 0.6571, 0.479, 0.5361, 0.4978, 0.5361, 0.8133, 0.5003, 0.6571, 0.5003, 0.6571, 0.4891, 0.8133, 0.4905, 0.461, 0.5361, 0.4443, 0.5361, 0.448, 0.4313, 0.4635, 0.4313, 0.54, 0.6571, 0.5233, 0.6571, 0.5165, 0.5361, 0.5346, 0.5361, 0.8133, 0.4905, 0.6571, 0.4891, 0.6571, 0.4783, 0.8133, 0.481, 0.5361, 0.4772, 0.5361, 0.4668, 0.4313, 0.4704, 0.4313, 0.4797, 0.6571, 0.4783, 0.6571, 0.4891, 0.5361, 0.4885, 0.5361, 0.4771, 0.8133, 0.481, 0.6571, 0.4783, 0.6571, 0.4683, 0.8133, 0.4722, 0.5346, 0.5361, 0.5512, 0.5361, 0.5476, 0.4313, 0.5321, 0.4313, 0.4719, 0.6571, 0.4886, 0.6571, 0.479, 0.5361, 0.461, 0.5361, 0.5713, 0.8133, 0.5799, 0.6571, 0.5688, 0.6571, 0.562, 0.8133, 0.5361, 0.5235, 0.5361, 0.534, 0.4313, 0.5303, 0.4313, 0.521, 0.6571, 0.5223, 0.6571, 0.5115, 0.5361, 0.5121, 0.5361, 0.5234, 0.562, 0.8133, 0.5688, 0.6571, 0.5553, 0.6571, 0.5506, 0.8133, 0.5361, 0.5121, 0.5361, 0.5003, 0.4313, 0.5003, 0.4313, 0.5108, 0.6571, 0.5116, 0.6571, 0.5224, 0.5361, 0.5235, 0.5361, 0.5122, 0.5506, 0.8133, 0.5553, 0.6571, 0.54, 0.6571, 0.5377, 0.8133, 0.479, 0.5361, 0.4978, 0.5361, 0.4978, 0.4313, 0.4803, 0.4313, 0.5233, 0.6571, 0.54, 0.6571, 0.5346, 0.5361, 0.5165, 0.5361, 0.5377, 0.8133, 0.54, 0.6571, 0.5233, 0.6571, 0.5236, 0.8133, 0.5361, 0.4885, 0.5361, 0.5003, 0.4313, 0.5003, 0.4313, 0.4898, 0.6571, 0.4891, 0.6571, 0.4784, 0.5361, 0.4772, 0.5361, 0.4885, 0.5236, 0.8133, 0.5233, 0.6571, 0.5059, 0.6571, 0.509, 0.8133, 0.5165, 0.5361, 0.4978, 0.5361, 0.4978, 0.4313, 0.5153, 0.4313, 0.4886, 0.6571, 0.4719, 0.6571, 0.461, 0.5361, 0.479, 0.5361, 0.509, 0.8133, 0.5059, 0.6571, 0.4886, 0.6571, 0.4943, 0.8133, 0.4297, 0.5361, 0.4178, 0.5361, 0.4232, 0.4313, 0.4344, 0.4313, 0.5688, 0.6571, 0.5553, 0.6571, 0.5512, 0.5361, 0.5658, 0.5361, 0.4943, 0.8133, 0.4886, 0.6571, 0.4719, 0.6571, 0.4802, 0.8133, 0.4297, 0.5361, 0.4443, 0.5361, 0.448, 0.4313, 0.4344, 0.4313, 0.5688, 0.6571, 0.5799, 0.6571, 0.5778, 0.5361, 0.5658, 0.5361, 0.4802, 0.8133, 0.4719, 0.6571, 0.4565, 0.6571, 0.4673, 0.8133, 0.5658, 0.5361, 0.5778, 0.5361, 0.5723, 0.4313, 0.5612, 0.4313, 0.443, 0.6571, 0.4565, 0.6571, 0.4443, 0.5361, 0.4297, 0.5361, 0.4673, 0.8133, 0.4565, 0.6571, 0.443, 0.6571, 0.4559, 0.8133, 0.5658, 0.5361, 0.5512, 0.5361, 0.5476, 0.4313, 0.5612, 0.4313, 0.443, 0.6571, 0.4319, 0.6571, 0.4178, 0.5361, 0.4297, 0.5361, 0.4559, 0.8133, 0.443, 0.6571, 0.4319, 0.6571, 0.4466, 0.8133, 0.5361, 0.4885, 0.5361, 0.4772, 0.4313, 0.4797, 0.4313, 0.4898, 0.6571, 0.4891, 0.6571, 0.5003, 0.5361, 0.5003, 0.5361, 0.4885, 0.8133, 0.4723, 0.6571, 0.4684, 0.6571, 0.4784, 0.8133, 0.481, 0.5165, 0.5361, 0.5346, 0.5361, 0.5321, 0.4313, 0.5153, 0.4313, 0.4886, 0.6571, 0.5059, 0.6571, 0.4978, 0.5361, 0.479, 0.5361, 0.8133, 0.481, 0.6571, 0.4784, 0.6571, 0.4891, 0.8133, 0.4905, 0.5361, 0.5122, 0.5361, 0.5235, 0.4313, 0.521, 0.4313, 0.5109, 0.6571, 0.5115, 0.6571, 0.5003, 0.5361, 0.5003, 0.5361, 0.5121, 0.8133, 0.4905, 0.6571, 0.4891, 0.6571, 0.5003, 0.8133, 0.5003, 0.479, 0.5361, 0.461, 0.5361, 0.4635, 0.4313, 0.4803, 0.4313, 0.5233, 0.6571, 0.5059, 0.6571, 0.4978, 0.5361, 0.5165, 0.5361, 0.8133, 0.5003, 0.6571, 0.5003, 0.6571, 0.5115, 0.8133, 0.5102, 0.5361, 0.5234, 0.5361, 0.5121, 0.4313, 0.5108, 0.4313, 0.5209, 0.6571, 0.5224, 0.6571, 0.5324, 0.5361, 0.534, 0.5361, 0.5235, 0.8133, 0.5102, 0.6571, 0.5115, 0.6571, 0.5223, 0.8133, 0.5196, 0.4978, 0.5361, 0.479, 0.5361, 0.4803, 0.4313, 0.4978, 0.4313, 0.54, 0.6571, 0.5553, 0.6571, 0.5512, 0.5361, 0.5346, 0.5361, 0.8133, 0.5196, 0.6571, 0.5223, 0.6571, 0.5322, 0.8133, 0.5283, 0.461, 0.5361, 0.479, 0.5361, 0.4803, 0.4313, 0.4635, 0.4313, 0.6571, 0.4784, 0.6571, 0.4684, 0.5361, 0.4668, 0.5361, 0.4772, 0.4466, 0.8133, 0.4319, 0.6571, 0.443, 0.6571, 0.4559, 0.8133, 0.5361, 0.4771, 0.5361, 0.4885, 0.4313, 0.4898, 0.4313, 0.4797, 0.4719, 0.6571, 0.4565, 0.6571, 0.4443, 0.5361, 0.461, 0.5361, 0.4559, 0.8133, 0.443, 0.6571, 0.4565, 0.6571, 0.4673, 0.8133, 0.5321, 0.4313, 0.5153, 0.4313, 0.5122, 0.3191, 0.5261, 0.3178, 0.5553, 0.6571, 0.54, 0.6571, 0.5346, 0.5361, 0.5512, 0.5361, 0.4673, 0.8133, 0.4565, 0.6571, 0.4719, 0.6571, 0.4802, 0.8133, 0.6571, 0.4683, 0.6571, 0.4783, 0.5361, 0.4771, 0.5361, 0.4667, 0.5346, 0.5361, 0.5165, 0.5361, 0.5153, 0.4313, 0.5321, 0.4313, 0.4802, 0.8133, 0.4719, 0.6571, 0.4886, 0.6571, 0.4943, 0.8133, 0.5778, 0.5361, 0.5658, 0.5361, 0.5612, 0.4313, 0.5723, 0.4313, 0.4565, 0.6571, 0.4719, 0.6571, 0.461, 0.5361, 0.4443, 0.5361, 0.4943, 0.8133, 0.4886, 0.6571, 0.5059, 0.6571, 0.509, 0.8133, 0.509, 0.5508, 0.5236, 0.5499, 0.5377, 0.547, 0.5506, 0.5424, 0.562, 0.5361, 0.5713, 0.5284, 0.5783, 0.5197, 0.5825, 0.5102, 0.584, 0.5003, 0.5825, 0.4905, 0.5783, 0.481, 0.5713, 0.4722, 0.562, 0.4646, 0.5506, 0.4583, 0.5377, 0.4536, 0.5236, 0.4508, 0.509, 0.4498, 0.4943, 0.4508, 0.4802, 0.4537, 0.4673, 0.4584, 0.4559, 0.4647, 0.4466, 0.4723, 0.4396, 0.481, 0.4354, 0.4905, 0.4339, 0.5003, 0.4354, 0.5102, 0.4396, 0.5196, 0.4466, 0.5283, 0.4559, 0.536, 0.4673, 0.5423, 0.4802, 0.547, 0.4943, 0.5498, 0.4443, 0.5361, 0.4297, 0.5361, 0.4344, 0.4313, 0.448, 0.4313, 0.5501, 0.3156, 0.5593, 0.3147, 0.5511, 0.2827, 0.5423, 0.2838, 0.5153, 0.4313, 0.5321, 0.4313, 0.5261, 0.3178, 0.5122, 0.3191, 0.4344, 0.4313, 0.4232, 0.4313, 0.4363, 0.3262, 0.4455, 0.3254, 0.5153, 0.4313, 0.4978, 0.4313, 0.4978, 0.3205, 0.5122, 0.3191, 0.5321, 0.4313, 0.5476, 0.4313, 0.5389, 0.3166, 0.5261, 0.3178, 0.4313, 0.5303, 0.4313, 0.5209, 0.3269, 0.5139, 0.3262, 0.5208, 0.5476, 0.4313, 0.5612, 0.4313, 0.5501, 0.3156, 0.5389, 0.3166, 0.4313, 0.5209, 0.4313, 0.5108, 0.3273, 0.5064, 0.3269, 0.5139, 0.5612, 0.4313, 0.5723, 0.4313, 0.5593, 0.3147, 0.5501, 0.3156, 0.4313, 0.5108, 0.4313, 0.5003, 0.3274, 0.4987, 0.3273, 0.5064, 0.4313, 0.4703, 0.4313, 0.4797, 0.3141, 0.4834, 0.3147, 0.4766, 0.4313, 0.5003, 0.4313, 0.4898, 0.3273, 0.4909, 0.3274, 0.4987, 0.4313, 0.4797, 0.4313, 0.4898, 0.3137, 0.4909, 0.3141, 0.4834, 0.4313, 0.4898, 0.4313, 0.4797, 0.3269, 0.4834, 0.3273, 0.4909, 0.4313, 0.4898, 0.4313, 0.5003, 0.3135, 0.4987, 0.3137, 0.4909, 0.4313, 0.4797, 0.4313, 0.4704, 0.3262, 0.4766, 0.3269, 0.4834, 0.4313, 0.5003, 0.4313, 0.5109, 0.3137, 0.5064, 0.3135, 0.4987, 0.4232, 0.4313, 0.4344, 0.4313, 0.4455, 0.3254, 0.4363, 0.3262, 0.4313, 0.5109, 0.4313, 0.521, 0.3141, 0.5139, 0.3137, 0.5064, 0.4344, 0.4313, 0.448, 0.4313, 0.4567, 0.3243, 0.4455, 0.3254, 0.4313, 0.521, 0.4313, 0.5303, 0.3147, 0.5208, 0.3141, 0.5139, 0.448, 0.4313, 0.4635, 0.4313, 0.4695, 0.3231, 0.4567, 0.3243, 0.4978, 0.4313, 0.4803, 0.4313, 0.4833, 0.3218, 0.4978, 0.3205, 0.5723, 0.4313, 0.5612, 0.4313, 0.5501, 0.3156, 0.5593, 0.3147, 0.4635, 0.4313, 0.4803, 0.4313, 0.4833, 0.3218, 0.4695, 0.3231, 0.4803, 0.4313, 0.4635, 0.4313, 0.4695, 0.3231, 0.4833, 0.3218, 0.5612, 0.4313, 0.5476, 0.4313, 0.5389, 0.3166, 0.5501, 0.3156, 0.4803, 0.4313, 0.4978, 0.4313, 0.4978, 0.3205, 0.4833, 0.3218, 0.4635, 0.4313, 0.448, 0.4313, 0.4567, 0.3243, 0.4695, 0.3231, 0.5476, 0.4313, 0.5321, 0.4313, 0.5261, 0.3178, 0.5389, 0.3166, 0.4978, 0.4313, 0.5153, 0.4313, 0.5122, 0.3191, 0.4978, 0.3205, 0.448, 0.4313, 0.4344, 0.4313, 0.4455, 0.3254, 0.4567, 0.3243, 0.735, 0.5113, 0.6986, 0.5224, 0.6677, 0.5249, 0.6098, 0.5594, 0.5526, 0.5853, 0.5319, 0.5807, 0.5074, 0.5516, 0.4543, 0.508, 0.4244, 0.5072, 0.3999, 0.5234, 0.3571, 0.5715, 0.3372, 0.6284, 0.3285, 0.6762, 0.3127, 0.6749, 0.3069, 0.6285, 0.3081, 0.5666, 0.3135, 0.4977, 0.3376, 0.4367, 0.3845, 0.3664, 0.4766, 0.354, 0.5024, 0.3709, 0.5978, 0.3679, 0.6823, 0.36, 0.6976, 0.3432, 0.7369, 0.3473, 0.7384, 0.4354, 0.5062, 0.5383, 0.4925, 0.539, 0.4787, 0.5383, 0.4655, 0.5361, 0.4533, 0.5325, 0.4427, 0.5277, 0.4339, 0.5218, 0.4274, 0.5151, 0.4234, 0.5079, 0.422, 0.5003, 0.4234, 0.4928, 0.4274, 0.4855, 0.4339, 0.4788, 0.4427, 0.473, 0.4533, 0.4682, 0.4655, 0.4646, 0.4787, 0.4624, 0.4925, 0.4616, 0.5062, 0.4624, 0.5195, 0.4646, 0.5316, 0.4682, 0.5423, 0.473, 0.5511, 0.4788, 0.5576, 0.4855, 0.5616, 0.4928, 0.563, 0.5003, 0.5616, 0.5079, 0.5576, 0.5151, 0.5511, 0.5218, 0.5423, 0.5277, 0.5316, 0.5325, 0.5195, 0.5361, 0.3273, 0.5064, 0.3274, 0.4987, 0.2991, 0.5003, 0.2989, 0.5079, 0.5593, 0.3147, 0.5661, 0.3141, 0.5576, 0.2819, 0.5511, 0.2827, 0.3274, 0.4987, 0.3273, 0.4909, 0.2989, 0.4928, 0.2991, 0.5003, 0.3141, 0.4834, 0.3137, 0.4909, 0.2814, 0.4928, 0.2819, 0.4855, 0.3273, 0.4909, 0.3269, 0.4834, 0.2984, 0.4855, 0.2989, 0.4928, 0.3137, 0.4909, 0.3135, 0.4987, 0.2812, 0.5003, 0.2814, 0.4928, 0.3269, 0.4834, 0.3262, 0.4766, 0.2976, 0.4788, 0.2984, 0.4855, 0.3135, 0.4987, 0.3137, 0.5064, 0.2814, 0.5079, 0.2812, 0.5003, 0.4363, 0.3262, 0.4455, 0.3254, 0.4427, 0.2965, 0.4339, 0.2976, 0.3137, 0.5064, 0.3141, 0.5139, 0.2819, 0.5151, 0.2814, 0.5079, 0.4455, 0.3254, 0.4567, 0.3243, 0.4533, 0.2951, 0.4427, 0.2965, 0.5661, 0.3141, 0.5593, 0.3147, 0.5511, 0.2827, 0.5576, 0.2819, 0.4567, 0.3243, 0.4695, 0.3231, 0.4655, 0.2936, 0.4533, 0.2951, 0.4978, 0.3205, 0.4833, 0.3218, 0.4787, 0.2919, 0.4925, 0.2902, 0.5593, 0.3147, 0.5501, 0.3156, 0.5423, 0.2838, 0.5511, 0.2827, 0.4695, 0.3231, 0.4833, 0.3218, 0.4787, 0.2919, 0.4655, 0.2936, 0.4833, 0.3218, 0.4695, 0.3231, 0.4655, 0.2936, 0.4787, 0.2919, 0.5501, 0.3156, 0.5389, 0.3166, 0.5316, 0.2852, 0.5423, 0.2838, 0.4833, 0.3218, 0.4978, 0.3205, 0.4925, 0.2902, 0.4787, 0.2919, 0.4695, 0.3231, 0.4567, 0.3243, 0.4533, 0.2951, 0.4655, 0.2936, 0.5389, 0.3166, 0.5261, 0.3178, 0.5195, 0.2867, 0.5316, 0.2852, 0.4978, 0.3205, 0.5122, 0.3191, 0.5062, 0.2884, 0.4925, 0.2902, 0.4567, 0.3243, 0.4455, 0.3254, 0.4427, 0.2965, 0.4533, 0.2951, 0.5261, 0.3178, 0.5122, 0.3191, 0.5062, 0.2884, 0.5195, 0.2867, 0.5122, 0.3191, 0.5261, 0.3178, 0.5195, 0.2867, 0.5062, 0.2884, 0.4455, 0.3254, 0.4363, 0.3262, 0.4339, 0.2976, 0.4427, 0.2965, 0.5122, 0.3191, 0.4978, 0.3205, 0.4925, 0.2902, 0.5062, 0.2884, 0.5261, 0.3178, 0.5389, 0.3166, 0.5316, 0.2852, 0.5195, 0.2867, 0.3262, 0.5208, 0.3269, 0.5139, 0.2984, 0.5151, 0.2976, 0.5218, 0.5389, 0.3166, 0.5501, 0.3156, 0.5423, 0.2838, 0.5316, 0.2852, 0.3269, 0.5139, 0.3273, 0.5064, 0.2989, 0.5079, 0.2984, 0.5151, 0.735, 0.5113, 0.7384, 0.4354, 0.7369, 0.3473, 0.6976, 0.3432, 0.6823, 0.36, 0.5978, 0.3679, 0.5024, 0.3709, 0.4766, 0.354, 0.3845, 0.3664, 0.3376, 0.4367, 0.3135, 0.4977, 0.3081, 0.5666, 0.3069, 0.6285, 0.3127, 0.6749, 0.3285, 0.6762, 0.3372, 0.6284, 0.3571, 0.5715, 0.3999, 0.5234, 0.4244, 0.5072, 0.4543, 0.508, 0.5074, 0.5516, 0.5319, 0.5807, 0.5526, 0.5853, 0.6098, 0.5594, 0.6677, 0.5249, 0.6986, 0.5224, 0.5516, 0.5421, 0.5807, 0.542, 0.5807, 0.458, 0.5516, 0.458, 0.3127, 0.5431, 0.3285, 0.543, 0.3285, 0.457, 0.3127, 0.4569, 0.5024, 0.5426, 0.4766, 0.5428, 0.4766, 0.4572, 0.5024, 0.4574, 0.5319, 0.542, 0.5526, 0.5421, 0.5526, 0.458, 0.5319, 0.458, 0.6762, 0.543, 0.6284, 0.5428, 0.6284, 0.4572, 0.6762, 0.457, 0.4766, 0.5428, 0.3845, 0.543, 0.3845, 0.4569, 0.4766, 0.4572, 0.5526, 0.5421, 0.6098, 0.542, 0.6098, 0.458, 0.5526, 0.458, 0.5113, 0.5422, 0.4354, 0.5424, 0.4354, 0.4576, 0.5113, 0.4578, 0.6284, 0.5428, 0.5715, 0.5426, 0.5715, 0.4574, 0.6284, 0.4572, 0.3664, 0.543, 0.4367, 0.5429, 0.4367, 0.457, 0.3664, 0.4569, 0.6098, 0.542, 0.6677, 0.5421, 0.6677, 0.458, 0.6098, 0.458, 0.4354, 0.5424, 0.3473, 0.5428, 0.3473, 0.4571, 0.4354, 0.4576, 0.5715, 0.5426, 0.5234, 0.5424, 0.5234, 0.4576, 0.5715, 0.4574, 0.4367, 0.5429, 0.4977, 0.5429, 0.4977, 0.4571, 0.4367, 0.457, 0.6677, 0.5421, 0.6986, 0.5421, 0.6986, 0.4579, 0.6677, 0.458, 0.7369, 0.5428, 0.6976, 0.5428, 0.6976, 0.4572, 0.7369, 0.4571, 0.3999, 0.5424, 0.4244, 0.5423, 0.4244, 0.4577, 0.3999, 0.4576, 0.4977, 0.5429, 0.5666, 0.5429, 0.5666, 0.457, 0.4977, 0.4571, 0.6986, 0.5421, 0.735, 0.5422, 0.735, 0.4578, 0.6986, 0.4579, 0.3432, 0.5428, 0.36, 0.5426, 0.36, 0.4574, 0.3432, 0.4572, 0.4244, 0.5423, 0.4543, 0.5422, 0.4543, 0.4578, 0.4244, 0.4577, 0.5666, 0.5429, 0.6285, 0.543, 0.6285, 0.4569, 0.5666, 0.457, 0.6823, 0.5426, 0.5978, 0.5426, 0.5978, 0.4574, 0.6823, 0.4574, 0.4543, 0.5422, 0.5074, 0.5421, 0.5074, 0.458, 0.4543, 0.4578, 0.6285, 0.543, 0.6749, 0.5431, 0.6749, 0.4569, 0.6285, 0.4569, 0.5978, 0.5426, 0.5024, 0.5426, 0.5024, 0.4574, 0.5978, 0.4574, 0.0, 0.0, 0.0, 0.0, 0.0, 0.0, 0.0, 0.0, 0.0, 0.0, 0.0, 0.0, 0.0, 0.0, 0.0, 0.0, 0.0, 0.0, 0.0, 0.0, 0.0, 0.0, 0.0, 0.0, 0.0, 0.0, 0.0, 0.0, 0.0, 0.0, 0.0, 0.0, 0.0, 0.0, 0.0, 0.0, 0.0, 0.0, 0.0, 0.0, 0.0, 0.0, 0.0, 0.0, 0.0, 0.0, 0.0, 0.0, 0.0, 0.0, 0.0, 0.0, 0.0, 0.0, 0.0, 0.0, 0.0, 0.0, 0.0, 0.0, 0.0, 0.0, 0.0, 0.0, 0.0, 0.0, 0.0, 0.0, 0.0, 0.0, 0.0, 0.0, 0.0, 0.0, 0.0, 0.0, 0.0, 0.0, 0.0, 0.0, 0.0, 0.0, 0.0, 0.0, 0.0, 0.0, 0.0, 0.0, 0.0, 0.0, 0.0, 0.0, 0.0, 0.0, 0.0, 0.0, 0.0, 0.0, 0.0, 0.0, 0.0, 0.0, 0.0, 0.0, 0.0, 0.0, 0.0, 0.0, 0.0, 0.0, 0.0, 0.0, 0.0, 0.0, 0.0, 0.0, 0.0, 0.0, 0.0, 0.0, 0.0, 0.0, 0.0, 0.0, 0.0, 0.0, 0.0, 0.0, 0.0, 0.0, 0.0, 0.0, 0.0, 0.0, 0.0, 0.0, 0.0, 0.0, 0.0, 0.0, 0.0, 0.0, 0.0, 0.0, 0.0, 0.0, 0.0, 0.0, 0.0, 0.0, 0.0, 0.0, 0.0, 0.0, 0.0, 0.0, 0.0, 0.0, 0.0, 0.0, 0.0, 0.0, 0.0, 0.0, 0.0, 0.0, 0.0, 0.0, 0.0, 0.0, 0.0, 0.0, 0.0, 0.0, 0.0, 0.0, 0.0, 0.0, 0.0, 0.0, 0.0, 0.0, 0.0, 0.0, 0.0, 0.0, 0.0, 0.0, 0.0, 0.0, 0.0, 0.0, 0.0, 0.0, 0.0, 0.0, 0.0, 0.0, 0.0, 0.0, 0.0, 0.0, 0.0, 0.0])
_uv.active_render = True
me_plane.materials.append(mat_metal)
me_plane.materials.append(mat_black)
me_plane.materials.append(mat_wood)
me_plane.materials.append(mat_black)
me_plane.auto_texspace = False
me_plane.update()

# ---- objects
ob_plane = bpy.data.objects.new('Plane', me_plane)

# ---- transforms, parenting, visibility, modifiers, constraints
ob_plane.location = (0.0, 0.0, 0.0)
ob_plane.rotation_euler = (4.712, -0.0, 0.0)

# ---- collection membership
col_collection.objects.link(ob_plane)

# ---- scene / render settings (as saved in the file)
scene.frame_start = 1; scene.frame_end = 250; scene.frame_set(1)
scene.render.engine = 'BLENDER_EEVEE_NEXT'
scene.cycles.sampling_pattern = 'TABULATED_SOBOL'
scene.cycles.use_light_tree = False
scene.view_settings.view_transform = 'Filmic'
bpy.context.view_layer.update()

# ---- added for rendering (the .blend has no active camera and no usable light): camera, sun
cam_auto = bpy.data.cameras.new('AutoCamera')
cam_auto.lens = 50.0
cam_auto.sensor_width = 36.0
cam_auto.clip_end = 1000.0
ob_auto_camera = bpy.data.objects.new('AutoCamera', cam_auto)
scene.collection.objects.link(ob_auto_camera)
ob_auto_camera.location = (3.32245, -4.11337, 2.82726)
ob_auto_camera.rotation_euler = (1.09748, -7.21219e-08, 0.694738)
scene.camera = ob_auto_camera
light_auto_sun = bpy.data.lights.new('AutoSun', 'SUN')
light_auto_sun.energy = 3.0
light_auto_sun.angle = 0.0523599
ob_auto_sun = bpy.data.objects.new('AutoSun', light_auto_sun)
scene.collection.objects.link(ob_auto_sun)
ob_auto_sun.rotation_euler = (0.872665, 0.174533, 0.523599)
bpy.context.view_layer.update()
